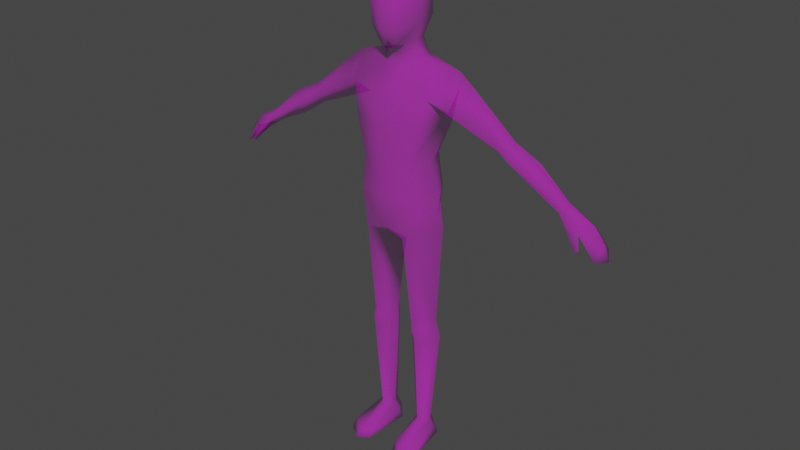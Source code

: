 # Source: HumanJustBones.blend  (saved by Blender 2.83.19; exported with 4.5.12 LTS)
import bpy
from mathutils import Matrix  # noqa: F401  (used for matrix-valued properties, if any)

bpy.ops.wm.read_factory_settings(use_empty=True)
scene = bpy.context.scene
scene.name = 'Scene'

# ---- collections
col_collection = bpy.data.collections.new('Collection'); scene.collection.children.link(col_collection)

# ---- images (referenced by path relative to the original .blend; pixels are not part of the script)
import os
ASSET_DIR = os.environ.get("B2B_ASSET_DIR", "")  # directory of the original .blend (textures are referenced by path, not embedded)
HERE = os.path.dirname(os.path.abspath(__file__))  # packed textures are extracted next to this script under _unpacked/

def load_image(name, relpath, width, height, colorspace="sRGB"):
    """Load a texture the original file referenced (path relative to the .blend, or extracted next to this script)."""
    p = next((c for c in (os.path.join(HERE, relpath), os.path.join(ASSET_DIR, relpath)) if relpath and os.path.exists(c)), "")
    if p:
        img = bpy.data.images.load(p, check_existing=True)
        img.name = name
    else:  # same state as the original file: an image datablock whose file is absent (Cycles renders it pink)
        img = bpy.data.images.new(name, width, height)
        img.source = "FILE"
        img.filepath = "//" + (relpath or name)
    img.colorspace_settings.name = colorspace
    return img
img_overlapping = load_image('Overlapping', 'Overlapping.png', 1024, 1024, 'sRGB')
img_overlapping_002 = load_image('Overlapping.002', 'Overlapping.png', 1024, 1024, 'Non-Color')

# ---- materials (node trees are filled in below, after node groups)
mat_humanoid_overlapping_001 = bpy.data.materials.new('Humanoid_Overlapping.001')
mat_humanoid_overlapping_001.use_transparent_shadow = False
mat_humanoid_overlapping_001.roughness = 0.0
mat_humanoid_overlapping_001.specular_intensity = 0.0

# ---- material node trees
mat_humanoid_overlapping_001.use_nodes = True; mat_humanoid_overlapping_001.node_tree.nodes.clear()
_N = mat_humanoid_overlapping_001.node_tree.nodes; _L = mat_humanoid_overlapping_001.node_tree.links
n0 = _N.new('ShaderNodeBsdfPrincipled'); n0.name = 'Principled BSDF'; n0.location = (10, 300)
n0.distribution = 'GGX'
n0.subsurface_method = 'BURLEY'
n0.inputs[2].default_value = 0.0
n0.inputs[3].default_value = 1.45
n0.inputs[13].default_value = 0.0
n0.inputs[27].default_value = (0.0, 0.0, 0.0, 1.0)
n0.inputs[28].default_value = 1.0
n1 = _N.new('ShaderNodeOutputMaterial'); n1.name = 'Material Output'; n1.location = (300, 300)
n2 = _N.new('ShaderNodeNormalMap'); n2.name = 'Normal Map'; n2.location = (-300, -300)
n2.label = 'Normal/Map'
n2.inputs[0].default_value = 0.0
n3 = _N.new('ShaderNodeTexImage'); n3.name = 'Image Texture'; n3.location = (-300, 600)
n3.image = img_overlapping
n4 = _N.new('ShaderNodeTexImage'); n4.name = 'Image Texture.001'; n4.location = (-300, 0)
n4.image = img_overlapping_002
_L.new(n0.outputs[0], n1.inputs[0])
_L.new(n2.outputs[0], n0.inputs[5])
_L.new(n3.outputs[0], n0.inputs[0])
_L.new(n4.outputs[0], n0.inputs[4])
n1.is_active_output = True

# ---- world
world_world = bpy.data.worlds.new('World'); scene.world = world_world
world_world.use_nodes = True; world_world.node_tree.nodes.clear()
_N = world_world.node_tree.nodes; _L = world_world.node_tree.links
n0 = _N.new('ShaderNodeOutputWorld'); n0.name = 'World Output'; n0.location = (300, 300)
n1 = _N.new('ShaderNodeBackground'); n1.name = 'Background'; n1.location = (10, 300)
n1.inputs[0].default_value = (0.05088, 0.05088, 0.05088, 1.0)
_L.new(n1.outputs[0], n0.inputs[0])
n0.is_active_output = True
world_world.color = (0.05088, 0.05088, 0.05088)
world_world.use_sun_shadow = False
world_world.sun_shadow_jitter_overblur = 0.0

# ---- meshes
me_humanoidbase_overlapping_001 = bpy.data.meshes.new('HumanoidBase_Overlapping.001')
me_humanoidbase_overlapping_001.from_pydata([(0.06395, 1.664, -0.05632), (0.03125, 1.579, 0.09713), (0.05459, 1.59, 0.02133), (0.07741, 1.657, 0.02355), (0.0596, 1.772, -0.02353), (0.07009, 1.776, 0.02436), (0.05653, 1.772, 0.07455), (0.0939, 1.176, 0.1114), (0.1359, 1.181, 0.03723), (0.1069, 1.186, -0.04357), (0.1062, 1.047, 0.1109), (0.16, 1.056, 0.01821), (0.107, 1.047, -0.06961), (0.135, 1.317, 0.1023), (0.1688, 1.353, -0.00827), (0.135, 1.293, -0.07555), (0.1545, 1.42, 0.08578), (0.1496, 1.419, -0.09857), (0.07921, 0.9056, 0.1189), (0.1773, 0.9451, 0.01808), (0.08197, 0.9064, -0.07631), (0.08512, 0.5502, 0.07669), (0.08578, 0.4603, -0.06298), (0.07999, 0.5432, -0.04828), (0.03538, 0.5411, 0.006686), (0.09608, 0.4631, 0.06766), (0.1394, 0.5411, -0.0001171), (0.1207, 0.08281, 0.002573), (0.1567, 0.4777, -0.002316), (0.03272, 0.4777, 0.009362), (0.08844, 0.08281, 0.03617), (0.083, 0.08281, -0.04493), (0.05796, 0.08281, 0.007654), (0.08235, 0.5102, -0.05273), (0.0905, 0.5109, 0.0795), (0.148, 0.5094, -0.001081), (0.03402, 0.5094, 0.007984), (0.154, 0.03017, 0.1215), (0.0973, 0.03017, 0.1586), (0.05628, 0.03017, 0.131), (0.1557, -0.0001111, 0.1435), (0.09903, -0.0001111, 0.1806), (0.05801, -0.0001111, 0.1529), (0.118, 0.03017, -0.03141), (0.08114, 0.03017, -0.06843), (0.05527, 0.03017, -0.02633), (0.1214, -0.0001111, -0.04538), (0.08114, -0.0001111, -0.06843), (0.04975, -0.0001111, -0.03959), (0.05355, 1.513, 0.05124), (0.0752, 1.533, 0.006359), (0.05943, 1.53, -0.04832), (0.2054, 1.501, -0.02364), (0.2643, 1.46, -0.01896), (0.2078, 1.389, 0.06563), (0.2078, 1.389, -0.08613), (0.4014, 1.254, -0.01698), (0.6512, 1.169, -0.01616), (0.4016, 1.292, 0.02896), (0.3975, 1.294, -0.05733), (0.6248, 1.129, -0.01733), (0.4337, 1.319, -0.01809), (0.4373, 1.273, 0.03828), (0.6386, 1.146, 0.02476), (0.6386, 1.146, -0.05341), (0.5039, 1.186, -0.01755), (0.4253, 1.278, -0.06891), (0.5362, 1.27, -0.01763), (0.7452, 1.118, -0.01616), (0.7855, 1.065, -0.01616), (0.8056, 1.01, -0.01769), (0.7157, 1.098, 0.03132), (0.7787, 1.017, 0.02705), (0.7205, 1.092, -0.0678), (0.7744, 1.03, -0.06723), (0.6663, 1.126, -0.06209), (0.6798, 1.097, 0.04052), (0.7173, 1.077, -0.01733), (0.7788, 1.016, -0.01733), (0.6802, 1.086, 0.01265), (0.6526, 1.113, -0.01733), (0.06137, 1.732, 0.1157), (0.06137, 1.741, -0.05689), (0.08109, 1.735, 0.02421), (0.04985, 1.64, 0.1154), (0.03775, 1.578, 0.05753), (0.04836, 1.591, -0.026), (0.7306, 1.05, 0.04616), (0.7189, 1.043, 0.05405), (0.7188, 1.038, 0.04278), (-0.06395, 1.664, -0.05632), (0.0, 1.656, -0.07164), (0.0, 1.568, 0.1098), (-0.03125, 1.579, 0.09713), (-0.05459, 1.59, 0.02133), (-0.07741, 1.657, 0.02355), (-0.0596, 1.772, -0.02353), (0.0, 1.791, -0.03398), (-0.07009, 1.776, 0.02436), (0.0, 1.8, 0.0261), (-0.05653, 1.772, 0.07455), (0.0, 1.788, 0.09017), (0.0, 1.187, -0.06577), (0.0, 1.174, 0.1426), (-0.0939, 1.176, 0.1114), (-0.1359, 1.181, 0.03723), (-0.1069, 1.186, -0.04357), (0.0, 1.052, -0.1016), (0.0, 1.044, 0.1316), (-0.1062, 1.047, 0.1109), (-0.16, 1.056, 0.01821), (-0.107, 1.047, -0.06961), (0.0, 1.293, -0.07825), (0.0, 1.316, 0.1508), (-0.135, 1.317, 0.1023), (-0.1688, 1.353, -0.00827), (-0.135, 1.293, -0.07555), (0.0, 1.422, -0.094), (0.0, 1.422, 0.1253), (-0.1545, 1.42, 0.08578), (-0.1496, 1.419, -0.09857), (0.0, 0.9745, -0.1056), (0.0, 0.9315, 0.1233), (-0.07921, 0.9056, 0.1189), (-0.1773, 0.9451, 0.01808), (-0.08197, 0.9064, -0.07631), (0.0, 0.8352, -9.956e-08), (-0.08336, 0.5502, 0.07669), (-0.08401, 0.4603, -0.06298), (-0.07822, 0.5432, -0.04828), (-0.03361, 0.5411, 0.006686), (-0.09432, 0.4631, 0.06766), (-0.1376, 0.5411, -0.0001171), (-0.119, 0.08281, 0.002573), (-0.1549, 0.4777, -0.002316), (-0.03095, 0.4777, 0.009362), (-0.08668, 0.08281, 0.03617), (-0.08124, 0.08281, -0.04493), (-0.0562, 0.08281, 0.007654), (-0.08058, 0.5102, -0.05273), (-0.08874, 0.5109, 0.0795), (-0.1463, 0.5094, -0.001081), (-0.03226, 0.5094, 0.007984), (-0.1522, 0.03017, 0.1215), (-0.09553, 0.03017, 0.1586), (-0.05451, 0.03017, 0.131), (-0.154, -0.0001111, 0.1435), (-0.09727, -0.0001111, 0.1806), (-0.05625, -0.0001111, 0.1529), (-0.1163, 0.03017, -0.03141), (-0.07938, 0.03017, -0.06843), (-0.05351, 0.03017, -0.02633), (-0.1196, -0.0001111, -0.04538), (-0.07938, -0.0001111, -0.06843), (-0.04799, -0.0001111, -0.03959), (0.0, 1.526, -0.05968), (-0.05355, 1.513, 0.05124), (0.0, 1.507, 0.06744), (-0.0752, 1.533, 0.006359), (-0.05943, 1.53, -0.04832), (-0.2054, 1.501, -0.02364), (-0.2643, 1.46, -0.01896), (-0.2078, 1.389, 0.06563), (-0.2078, 1.389, -0.08613), (-0.4014, 1.254, -0.01698), (-0.6512, 1.169, -0.01616), (-0.4016, 1.292, 0.02896), (-0.3975, 1.294, -0.05733), (-0.6248, 1.129, -0.01733), (-0.4337, 1.319, -0.01809), (-0.4373, 1.273, 0.03828), (-0.6386, 1.146, 0.02476), (-0.6386, 1.146, -0.05341), (-0.5039, 1.186, -0.01755), (-0.4253, 1.278, -0.06891), (-0.5362, 1.27, -0.01763), (-0.7452, 1.118, -0.01616), (-0.7855, 1.065, -0.01616), (-0.8056, 1.01, -0.01769), (-0.7157, 1.098, 0.03132), (-0.7787, 1.017, 0.02705), (-0.7205, 1.092, -0.0678), (-0.7744, 1.03, -0.06723), (-0.6663, 1.126, -0.06209), (-0.6798, 1.097, 0.04052), (-0.7173, 1.077, -0.01733), (-0.7788, 1.016, -0.01733), (-0.6802, 1.086, 0.01265), (-0.6526, 1.113, -0.01733), (0.0, 1.741, 0.1305), (0.0, 1.743, -0.07448), (-0.06137, 1.732, 0.1157), (-0.06137, 1.741, -0.05689), (-0.08109, 1.735, 0.02421), (0.0, 1.637, 0.1317), (-0.04985, 1.64, 0.1154), (0.0, 1.573, 0.07493), (-0.03775, 1.578, 0.05753), (0.0, 1.587, -0.03862), (-0.04836, 1.591, -0.026), (-0.7306, 1.05, 0.04616), (-0.7189, 1.043, 0.05405), (-0.7188, 1.038, 0.04278)], [], [(82, 190, 97, 4), (1, 2, 3, 84), (189, 81, 6, 101), (84, 3, 83, 81), (2, 0, 3), (81, 83, 5, 6), (83, 82, 4, 5), (1, 92, 196, 85), (2, 86, 0), (4, 97, 99, 5), (5, 99, 101, 6), (9, 8, 11, 12), (7, 103, 108, 10), (102, 9, 12, 107), (8, 7, 10, 11), (8, 9, 15, 14), (103, 7, 13, 113), (9, 102, 112, 15), (7, 8, 14, 13), (14, 15, 17), (113, 13, 16, 118), (15, 112, 117, 17), (13, 14, 16), (107, 12, 20, 121), (10, 108, 122, 18), (122, 126, 18), (20, 126, 121), (18, 126, 24, 21), (126, 20, 23, 24), (73, 75, 57, 68), (11, 19, 20, 12), (29, 22, 31, 32), (35, 34, 25, 28), (34, 36, 29, 25), (33, 35, 28, 22), (36, 33, 22, 29), (28, 25, 30, 27), (22, 28, 27, 31), (25, 29, 32, 30), (24, 23, 33, 36), (23, 26, 35, 33), (21, 24, 36, 34), (26, 21, 34, 35), (27, 30, 38, 37), (30, 32, 39, 38), (37, 38, 41, 40), (38, 39, 42, 41), (31, 27, 43, 44), (32, 31, 44, 45), (44, 43, 46, 47), (45, 44, 47, 48), (27, 37, 43), (32, 45, 39), (40, 46, 43, 37), (39, 45, 48, 42), (48, 46, 42), (40, 41, 42), (42, 46, 40), (47, 46, 48), (118, 49, 157), (17, 117, 155, 51), (49, 118, 16), (52, 49, 16), (52, 17, 51), (51, 86, 2, 50), (50, 2, 85, 49), (49, 85, 196, 157), (49, 52, 50), (50, 52, 51), (52, 16, 54), (52, 55, 17), (53, 52, 54), (53, 55, 52), (14, 54, 16), (17, 55, 14), (54, 14, 56, 58), (53, 54, 58, 61), (14, 55, 59, 56), (55, 53, 61, 59), (61, 58, 62), (56, 59, 66), (59, 61, 66), (58, 56, 62), (66, 67, 57, 64), (65, 66, 64, 60), (67, 62, 63, 57), (62, 65, 60, 63), (62, 56, 65), (61, 62, 67), (56, 66, 65), (66, 61, 67), (69, 68, 71, 72), (70, 69, 72), (63, 71, 68, 57), (74, 73, 68, 69), (70, 74, 69), (64, 57, 75), (71, 63, 76), (72, 78, 70), (74, 70, 78), (72, 71, 77, 78), (74, 78, 77, 73), (76, 63, 79), (60, 79, 63), (60, 64, 75, 80), (79, 60, 80), (73, 77, 80, 75), (71, 79, 80), (80, 77, 71), (3, 0, 82, 83), (92, 1, 84, 194), (0, 91, 190, 82), (194, 84, 81, 189), (155, 198, 86, 51), (76, 79, 89, 88), (79, 71, 87, 89), (71, 76, 88, 87), (87, 88, 89), (85, 2, 1), (0, 86, 198, 91), (26, 19, 18, 21), (20, 19, 26, 23), (19, 11, 10, 18), (192, 96, 97, 190), (93, 195, 95, 94), (189, 101, 100, 191), (195, 191, 193, 95), (94, 95, 90), (191, 100, 98, 193), (193, 98, 96, 192), (93, 197, 196, 92), (94, 90, 199), (96, 98, 99, 97), (98, 100, 101, 99), (106, 111, 110, 105), (104, 109, 108, 103), (102, 107, 111, 106), (105, 110, 109, 104), (105, 115, 116, 106), (103, 113, 114, 104), (106, 116, 112, 102), (104, 114, 115, 105), (115, 120, 116), (113, 118, 119, 114), (116, 120, 117, 112), (114, 119, 115), (107, 121, 125, 111), (109, 123, 122, 108), (122, 123, 126), (125, 121, 126), (123, 127, 130, 126), (126, 130, 129, 125), (181, 176, 165, 183), (110, 111, 125, 124), (135, 138, 137, 128), (141, 134, 131, 140), (140, 131, 135, 142), (139, 128, 134, 141), (142, 135, 128, 139), (134, 133, 136, 131), (128, 137, 133, 134), (131, 136, 138, 135), (130, 142, 139, 129), (129, 139, 141, 132), (127, 140, 142, 130), (132, 141, 140, 127), (133, 143, 144, 136), (136, 144, 145, 138), (143, 146, 147, 144), (144, 147, 148, 145), (137, 150, 149, 133), (138, 151, 150, 137), (150, 153, 152, 149), (151, 154, 153, 150), (133, 149, 143), (138, 145, 151), (146, 143, 149, 152), (145, 148, 154, 151), (154, 148, 152), (146, 148, 147), (148, 146, 152), (153, 154, 152), (118, 157, 156), (120, 159, 155, 117), (156, 119, 118), (160, 119, 156), (160, 159, 120), (159, 158, 94, 199), (158, 156, 197, 94), (156, 157, 196, 197), (156, 158, 160), (158, 159, 160), (160, 162, 119), (160, 120, 163), (161, 162, 160), (161, 160, 163), (115, 119, 162), (120, 115, 163), (162, 166, 164, 115), (161, 169, 166, 162), (115, 164, 167, 163), (163, 167, 169, 161), (169, 170, 166), (164, 174, 167), (167, 174, 169), (166, 170, 164), (174, 172, 165, 175), (173, 168, 172, 174), (175, 165, 171, 170), (170, 171, 168, 173), (170, 173, 164), (169, 175, 170), (164, 173, 174), (174, 175, 169), (177, 180, 179, 176), (178, 180, 177), (171, 165, 176, 179), (182, 177, 176, 181), (178, 177, 182), (172, 183, 165), (179, 184, 171), (180, 178, 186), (182, 186, 178), (180, 186, 185, 179), (182, 181, 185, 186), (184, 187, 171), (168, 171, 187), (168, 188, 183, 172), (187, 188, 168), (181, 183, 188, 185), (179, 188, 187), (188, 179, 185), (95, 193, 192, 90), (92, 194, 195, 93), (90, 192, 190, 91), (194, 189, 191, 195), (155, 159, 199, 198), (184, 201, 202, 187), (187, 202, 200, 179), (179, 200, 201, 184), (200, 202, 201), (197, 93, 94), (90, 91, 198, 199), (132, 127, 123, 124), (125, 129, 132, 124), (124, 123, 109, 110)])
me_humanoidbase_overlapping_001.polygons.foreach_set('use_smooth', [True] * 246)
_uv = me_humanoidbase_overlapping_001.uv_layers.new(name='UVMap')
_uv.uv.foreach_set('vector', [0.9084, 0.8772, 0.9687, 0.9037, 0.9138, 0.9613, 0.8794, 0.9028, 0.7394, 0.725, 0.8427, 0.7059, 0.841, 0.795, 0.7497, 0.7895, 0.7027, 0.8968, 0.7647, 0.8645, 0.7945, 0.9023, 0.755, 0.9536, 0.7497, 0.7895, 0.841, 0.795, 0.8399, 0.8662, 0.7647, 0.8645, 0.8427, 0.7059, 0.9185, 0.8095, 0.841, 0.795, 0.7647, 0.8645, 0.8399, 0.8662, 0.8388, 0.9011, 0.7945, 0.9023, 0.8399, 0.8662, 0.9084, 0.8772, 0.8794, 0.9028, 0.8388, 0.9011, 0.7394, 0.725, 0.7027, 0.7126, 0.733, 0.6841, 0.7857, 0.7055, 0.8427, 0.7059, 0.9064, 0.715, 0.9185, 0.8095, 0.8794, 0.9028, 0.9138, 0.9613, 0.836, 0.9797, 0.8388, 0.9011, 0.8388, 0.9011, 0.836, 0.9797, 0.755, 0.9536, 0.7945, 0.9023, 0.8228, 0.3565, 0.7616, 0.3356, 0.7867, 0.2461, 0.8589, 0.2563, 0.7007, 0.3259, 0.6331, 0.3239, 0.6331, 0.2327, 0.7104, 0.2355, 0.9018, 0.3781, 0.8228, 0.3565, 0.8589, 0.2563, 0.9366, 0.2801, 0.7616, 0.3356, 0.7007, 0.3259, 0.7104, 0.2355, 0.7867, 0.2461, 0.7616, 0.3356, 0.8228, 0.3565, 0.8072, 0.4309, 0.7595, 0.4462, 0.6331, 0.3239, 0.7007, 0.3259, 0.708, 0.4168, 0.6331, 0.4098, 0.8228, 0.3565, 0.9018, 0.3781, 0.8874, 0.4505, 0.8072, 0.4309, 0.7007, 0.3259, 0.7616, 0.3356, 0.7595, 0.4462, 0.708, 0.4168, 0.7595, 0.4462, 0.8072, 0.4309, 0.7838, 0.488, 0.6331, 0.4098, 0.708, 0.4168, 0.7127, 0.467, 0.6331, 0.4695, 0.8072, 0.4309, 0.8874, 0.4505, 0.8555, 0.5373, 0.7838, 0.488, 0.708, 0.4168, 0.7595, 0.4462, 0.7127, 0.467, 0.9366, 0.2801, 0.8589, 0.2563, 0.9003, 0.1611, 0.9513, 0.2248, 0.7104, 0.2355, 0.6331, 0.2327, 0.6331, 0.1483, 0.6944, 0.132, 0.6331, 0.1483, 0.6331, 0.02934, 0.6944, 0.132, 0.9003, 0.1611, 0.9753, 0.09796, 0.9513, 0.2248, 0.1974, 0.5857, 0.105, 0.5526, 0.1075, 0.3499, 0.1661, 0.3494, 0.105, 0.5526, 0.02544, 0.5857, 0.06085, 0.3507, 0.1075, 0.3499, 0.04473, 0.6609, 0.04803, 0.6249, 0.08137, 0.6073, 0.07652, 0.6625, 0.7867, 0.2461, 0.7978, 0.1652, 0.9003, 0.1611, 0.8589, 0.2563, 0.1069, 0.3092, 0.05103, 0.2975, 0.06038, 0.05635, 0.09738, 0.0577, 0.2205, 0.303, 0.1629, 0.3244, 0.1588, 0.294, 0.2161, 0.2832, 0.1629, 0.3244, 0.1071, 0.3294, 0.1069, 0.3092, 0.1588, 0.294, 0.2748, 0.2972, 0.2205, 0.303, 0.2161, 0.2832, 0.2722, 0.2626, 0.1071, 0.3294, 0.05759, 0.3301, 0.05103, 0.2975, 0.1069, 0.3092, 0.2161, 0.2832, 0.1588, 0.294, 0.1227, 0.05383, 0.1503, 0.04622, 0.2722, 0.2626, 0.2161, 0.2832, 0.1503, 0.04622, 0.1876, 0.03624, 0.1588, 0.294, 0.1069, 0.3092, 0.09738, 0.0577, 0.1227, 0.05383, 0.1075, 0.3499, 0.06085, 0.3507, 0.05759, 0.3301, 0.1071, 0.3294, 0.2771, 0.3181, 0.2257, 0.3249, 0.2205, 0.303, 0.2748, 0.2972, 0.1661, 0.3494, 0.1075, 0.3499, 0.1071, 0.3294, 0.1629, 0.3244, 0.2257, 0.3249, 0.1661, 0.3494, 0.1629, 0.3244, 0.2205, 0.303, 0.4169, 0.1006, 0.4055, 0.08204, 0.3503, 0.08052, 0.3617, 0.1037, 0.4055, 0.08204, 0.4181, 0.06755, 0.3617, 0.06491, 0.3503, 0.08052, 0.3617, 0.1037, 0.3503, 0.08052, 0.3336, 0.07984, 0.3459, 0.1097, 0.3503, 0.08052, 0.3617, 0.06491, 0.3458, 0.05857, 0.3336, 0.07984, 0.4442, 0.109, 0.4169, 0.1006, 0.4219, 0.1298, 0.4456, 0.1362, 0.4181, 0.06755, 0.4441, 0.05913, 0.4456, 0.03216, 0.4233, 0.03842, 0.4456, 0.1362, 0.4219, 0.1298, 0.4213, 0.1455, 0.4426, 0.1501, 0.4233, 0.03842, 0.4456, 0.03216, 0.4425, 0.01836, 0.4231, 0.02277, 0.4169, 0.1006, 0.3617, 0.1037, 0.4219, 0.1298, 0.4181, 0.06755, 0.4233, 0.03842, 0.3617, 0.06491, 0.3459, 0.1097, 0.4213, 0.1455, 0.4219, 0.1298, 0.3617, 0.1037, 0.3617, 0.06491, 0.4233, 0.03842, 0.4231, 0.02277, 0.3458, 0.05857, 0.7556, 0.07944, 0.7593, 0.04166, 0.8564, 0.09332, 0.8607, 0.04166, 0.8746, 0.07462, 0.8564, 0.09332, 0.8564, 0.09332, 0.7593, 0.04166, 0.8607, 0.04166, 0.7435, 0.0604, 0.7593, 0.04166, 0.7556, 0.07944, 0.6331, 0.4695, 0.6767, 0.5505, 0.6331, 0.541, 0.7838, 0.488, 0.8555, 0.5373, 0.7973, 0.599, 0.7597, 0.571, 0.6767, 0.5505, 0.6331, 0.4695, 0.7127, 0.467, 0.7473, 0.4955, 0.6767, 0.5505, 0.7127, 0.467, 0.7473, 0.4955, 0.7838, 0.488, 0.7597, 0.571, 0.9217, 0.63, 0.9064, 0.715, 0.8427, 0.7059, 0.8588, 0.6351, 0.8588, 0.6351, 0.8427, 0.7059, 0.7857, 0.7055, 0.8032, 0.6188, 0.8032, 0.6188, 0.7857, 0.7055, 0.733, 0.6841, 0.7432, 0.6094, 0.6767, 0.5505, 0.7473, 0.4955, 0.7173, 0.555, 0.7173, 0.555, 0.7473, 0.4955, 0.7597, 0.571, 0.3941, 0.8543, 0.395, 0.7641, 0.3539, 0.7713, 0.3941, 0.8543, 0.3541, 0.9236, 0.395, 0.9301, 0.3498, 0.8523, 0.3941, 0.8543, 0.3539, 0.7713, 0.3498, 0.8523, 0.3541, 0.9236, 0.3941, 0.8543, 0.3421, 0.7139, 0.3539, 0.7713, 0.395, 0.7641, 0.395, 0.9301, 0.3541, 0.9236, 0.3491, 0.9821, 0.3539, 0.7713, 0.3421, 0.7139, 0.178, 0.7701, 0.1961, 0.8073, 0.3498, 0.8523, 0.3539, 0.7713, 0.1961, 0.8073, 0.1929, 0.855, 0.3491, 0.9821, 0.3541, 0.9236, 0.2007, 0.8988, 0.1843, 0.9336, 0.3541, 0.9236, 0.3498, 0.8523, 0.1929, 0.855, 0.2007, 0.8988, 0.1929, 0.855, 0.1961, 0.8073, 0.1682, 0.8112, 0.1843, 0.9336, 0.2007, 0.8988, 0.1783, 0.8969, 0.2007, 0.8988, 0.1929, 0.855, 0.1783, 0.8969, 0.1961, 0.8073, 0.178, 0.7701, 0.1682, 0.8112, 0.1783, 0.8969, 0.1215, 0.8563, 0.02777, 0.8604, 0.0261, 0.8915, 0.109, 0.9314, 0.1783, 0.8969, 0.0261, 0.8915, 0.02501, 0.9185, 0.1215, 0.8563, 0.1682, 0.8112, 0.02306, 0.8276, 0.02777, 0.8604, 0.1682, 0.8112, 0.1017, 0.7784, 0.01924, 0.7977, 0.02306, 0.8276, 0.1682, 0.8112, 0.178, 0.7701, 0.1017, 0.7784, 0.1929, 0.855, 0.1682, 0.8112, 0.1215, 0.8563, 0.1843, 0.9336, 0.1783, 0.8969, 0.109, 0.9314, 0.1783, 0.8969, 0.1929, 0.855, 0.1215, 0.8563, 0.07465, 0.6941, 0.07652, 0.6625, 0.1073, 0.6613, 0.1001, 0.7153, 0.07261, 0.7238, 0.07465, 0.6941, 0.1001, 0.7153, 0.1083, 0.6104, 0.1073, 0.6613, 0.07652, 0.6625, 0.08137, 0.6073, 0.04473, 0.7052, 0.04473, 0.6609, 0.07652, 0.6625, 0.07465, 0.6941, 0.07261, 0.7238, 0.04473, 0.7052, 0.07465, 0.6941, 0.05508, 0.6056, 0.08137, 0.6073, 0.04803, 0.6249, 0.1073, 0.6613, 0.1083, 0.6104, 0.1201, 0.6451, 0.2161, 0.7257, 0.194, 0.7238, 0.1922, 0.7375, 0.169, 0.7166, 0.1922, 0.7375, 0.194, 0.7238, 0.2161, 0.7257, 0.224, 0.6741, 0.1971, 0.6788, 0.194, 0.7238, 0.169, 0.7166, 0.194, 0.7238, 0.1971, 0.6788, 0.1692, 0.6744, 0.2349, 0.6398, 0.2158, 0.6102, 0.2225, 0.6515, 0.1935, 0.6196, 0.2225, 0.6515, 0.2158, 0.6102, 0.1935, 0.6196, 0.1735, 0.6249, 0.1727, 0.6417, 0.1983, 0.6361, 0.2225, 0.6515, 0.1935, 0.6196, 0.1983, 0.6361, 0.1692, 0.6744, 0.1971, 0.6788, 0.1983, 0.6361, 0.1727, 0.6417, 0.224, 0.6741, 0.2225, 0.6515, 0.1983, 0.6361, 0.1983, 0.6361, 0.1971, 0.6788, 0.224, 0.6741, 0.841, 0.795, 0.9185, 0.8095, 0.9084, 0.8772, 0.8399, 0.8662, 0.7027, 0.7126, 0.7394, 0.725, 0.7497, 0.7895, 0.7027, 0.7872, 0.9185, 0.8095, 0.9847, 0.8045, 0.9687, 0.9037, 0.9084, 0.8772, 0.7027, 0.7872, 0.7497, 0.7895, 0.7647, 0.8645, 0.7027, 0.8968, 0.9945, 0.6424, 0.9725, 0.717, 0.9064, 0.715, 0.9217, 0.63, 0.2349, 0.6398, 0.2225, 0.6515, 0.2546, 0.6707, 0.2585, 0.6659, 0.2225, 0.6515, 0.224, 0.6741, 0.2499, 0.6782, 0.2546, 0.6707, 0.1073, 0.6613, 0.1201, 0.6451, 0.1342, 0.6805, 0.1258, 0.6834, 0.2499, 0.6782, 0.2577, 0.6762, 0.2546, 0.6707, 0.7857, 0.7055, 0.8427, 0.7059, 0.7394, 0.725, 0.9185, 0.8095, 0.9064, 0.715, 0.9725, 0.717, 0.9847, 0.8045, 0.2257, 0.3249, 0.2879, 0.5854, 0.1974, 0.5857, 0.1661, 0.3494, 0.3621, 0.541, 0.2879, 0.5854, 0.2257, 0.3249, 0.2771, 0.3181, 0.7978, 0.1652, 0.7867, 0.2461, 0.7104, 0.2355, 0.6944, 0.132, 0.497, 0.8772, 0.5259, 0.9028, 0.4915, 0.9613, 0.4366, 0.9037, 0.666, 0.725, 0.6557, 0.7895, 0.5643, 0.795, 0.5627, 0.7059, 0.7027, 0.8968, 0.6503, 0.9536, 0.6108, 0.9023, 0.6406, 0.8645, 0.6557, 0.7895, 0.6406, 0.8645, 0.5654, 0.8662, 0.5643, 0.795, 0.5627, 0.7059, 0.5643, 0.795, 0.4869, 0.8095, 0.6406, 0.8645, 0.6108, 0.9023, 0.5665, 0.9011, 0.5654, 0.8662, 0.5654, 0.8662, 0.5665, 0.9011, 0.5259, 0.9028, 0.497, 0.8772, 0.666, 0.725, 0.6196, 0.7055, 0.6723, 0.6841, 0.7027, 0.7126, 0.5627, 0.7059, 0.4869, 0.8095, 0.4989, 0.715, 0.5259, 0.9028, 0.5665, 0.9011, 0.5693, 0.9797, 0.4915, 0.9613, 0.5665, 0.9011, 0.6108, 0.9023, 0.6503, 0.9536, 0.5693, 0.9797, 0.4433, 0.3565, 0.4072, 0.2563, 0.4795, 0.2461, 0.5046, 0.3356, 0.5655, 0.3259, 0.5557, 0.2355, 0.6331, 0.2327, 0.6331, 0.3239, 0.3643, 0.3781, 0.3295, 0.2801, 0.4072, 0.2563, 0.4433, 0.3565, 0.5046, 0.3356, 0.4795, 0.2461, 0.5557, 0.2355, 0.5655, 0.3259, 0.5046, 0.3356, 0.5067, 0.4462, 0.459, 0.4309, 0.4433, 0.3565, 0.6331, 0.3239, 0.6331, 0.4098, 0.5582, 0.4168, 0.5655, 0.3259, 0.4433, 0.3565, 0.459, 0.4309, 0.3787, 0.4505, 0.3643, 0.3781, 0.5655, 0.3259, 0.5582, 0.4168, 0.5067, 0.4462, 0.5046, 0.3356, 0.5067, 0.4462, 0.4823, 0.488, 0.459, 0.4309, 0.6331, 0.4098, 0.6331, 0.4695, 0.5535, 0.467, 0.5582, 0.4168, 0.459, 0.4309, 0.4823, 0.488, 0.4107, 0.5373, 0.3787, 0.4505, 0.5582, 0.4168, 0.5535, 0.467, 0.5067, 0.4462, 0.3295, 0.2801, 0.3148, 0.2248, 0.3658, 0.1611, 0.4072, 0.2563, 0.5557, 0.2355, 0.5718, 0.132, 0.6331, 0.1483, 0.6331, 0.2327, 0.6331, 0.1483, 0.5718, 0.132, 0.6331, 0.02934, 0.3658, 0.1611, 0.3148, 0.2248, 0.2909, 0.09796, 0.1996, 0.5856, 0.1683, 0.3493, 0.1097, 0.3498, 0.1072, 0.5525, 0.1072, 0.5525, 0.1097, 0.3498, 0.06303, 0.3507, 0.02763, 0.5856, 0.04474, 0.6609, 0.07654, 0.6626, 0.08139, 0.6074, 0.04805, 0.625, 0.4795, 0.2461, 0.4072, 0.2563, 0.3658, 0.1611, 0.4683, 0.1652, 0.1091, 0.3091, 0.09957, 0.05763, 0.06256, 0.05627, 0.05322, 0.2974, 0.2227, 0.3029, 0.2183, 0.2831, 0.161, 0.2939, 0.165, 0.3243, 0.165, 0.3243, 0.161, 0.2939, 0.1091, 0.3091, 0.1093, 0.3293, 0.277, 0.2971, 0.2744, 0.2625, 0.2183, 0.2831, 0.2227, 0.3029, 0.1093, 0.3293, 0.1091, 0.3091, 0.05322, 0.2974, 0.05978, 0.33, 0.2183, 0.2831, 0.1525, 0.04615, 0.1249, 0.05375, 0.161, 0.2939, 0.2744, 0.2625, 0.1898, 0.03617, 0.1525, 0.04615, 0.2183, 0.2831, 0.161, 0.2939, 0.1249, 0.05375, 0.09957, 0.05763, 0.1091, 0.3091, 0.1097, 0.3498, 0.1093, 0.3293, 0.05978, 0.33, 0.06303, 0.3507, 0.2793, 0.318, 0.277, 0.2971, 0.2227, 0.3029, 0.2279, 0.3248, 0.1683, 0.3493, 0.165, 0.3243, 0.1093, 0.3293, 0.1097, 0.3498, 0.2279, 0.3248, 0.2227, 0.3029, 0.165, 0.3243, 0.1683, 0.3493, 0.4162, 0.1005, 0.361, 0.1037, 0.3496, 0.08044, 0.4048, 0.08196, 0.4048, 0.08196, 0.3496, 0.08044, 0.361, 0.06483, 0.4174, 0.06747, 0.361, 0.1037, 0.3451, 0.1096, 0.3329, 0.07976, 0.3496, 0.08044, 0.3496, 0.08044, 0.3329, 0.07976, 0.3451, 0.05849, 0.361, 0.06483, 0.4435, 0.109, 0.4449, 0.1361, 0.4211, 0.1297, 0.4162, 0.1005, 0.4174, 0.06747, 0.4226, 0.03834, 0.4449, 0.03209, 0.4434, 0.05905, 0.4449, 0.1361, 0.4419, 0.15, 0.4206, 0.1454, 0.4211, 0.1297, 0.4226, 0.03834, 0.4223, 0.02269, 0.4418, 0.01829, 0.4449, 0.03209, 0.4162, 0.1005, 0.4211, 0.1297, 0.361, 0.1037, 0.4174, 0.06747, 0.361, 0.06483, 0.4226, 0.03834, 0.3451, 0.1096, 0.361, 0.1037, 0.4211, 0.1297, 0.4206, 0.1454, 0.361, 0.06483, 0.3451, 0.05849, 0.4223, 0.02269, 0.4226, 0.03834, 0.7556, 0.07872, 0.8564, 0.0926, 0.7594, 0.04094, 0.8607, 0.04094, 0.8564, 0.0926, 0.8747, 0.0739, 0.8564, 0.0926, 0.8607, 0.04094, 0.7594, 0.04094, 0.7436, 0.05968, 0.7556, 0.07872, 0.7594, 0.04094, 0.6331, 0.4695, 0.6331, 0.541, 0.5894, 0.5505, 0.4823, 0.488, 0.5064, 0.571, 0.4688, 0.599, 0.4107, 0.5373, 0.5894, 0.5505, 0.5535, 0.467, 0.6331, 0.4695, 0.5189, 0.4955, 0.5535, 0.467, 0.5894, 0.5505, 0.5189, 0.4955, 0.5064, 0.571, 0.4823, 0.488, 0.4837, 0.63, 0.5466, 0.6351, 0.5627, 0.7059, 0.4989, 0.715, 0.5466, 0.6351, 0.6021, 0.6188, 0.6196, 0.7055, 0.5627, 0.7059, 0.6021, 0.6188, 0.6621, 0.6094, 0.6723, 0.6841, 0.6196, 0.7055, 0.5894, 0.5505, 0.5489, 0.555, 0.5189, 0.4955, 0.5489, 0.555, 0.5064, 0.571, 0.5189, 0.4955, 0.3941, 0.8549, 0.3539, 0.772, 0.395, 0.7648, 0.3941, 0.8549, 0.395, 0.9308, 0.3541, 0.9242, 0.3498, 0.853, 0.3539, 0.772, 0.3941, 0.8549, 0.3498, 0.853, 0.3941, 0.8549, 0.3541, 0.9242, 0.3421, 0.7146, 0.395, 0.7648, 0.3539, 0.772, 0.395, 0.9308, 0.3491, 0.9827, 0.3541, 0.9242, 0.3539, 0.772, 0.1961, 0.808, 0.178, 0.7707, 0.3421, 0.7146, 0.3498, 0.853, 0.1929, 0.8556, 0.1961, 0.808, 0.3539, 0.772, 0.3491, 0.9827, 0.1843, 0.9342, 0.2007, 0.8994, 0.3541, 0.9242, 0.3541, 0.9242, 0.2007, 0.8994, 0.1929, 0.8556, 0.3498, 0.853, 0.1929, 0.8556, 0.1682, 0.8118, 0.1961, 0.808, 0.1843, 0.9342, 0.1783, 0.8976, 0.2007, 0.8994, 0.2007, 0.8994, 0.1783, 0.8976, 0.1929, 0.8556, 0.1961, 0.808, 0.1682, 0.8118, 0.178, 0.7707, 0.1783, 0.8976, 0.0261, 0.8922, 0.02777, 0.8611, 0.1215, 0.8569, 0.109, 0.932, 0.02501, 0.9191, 0.0261, 0.8922, 0.1783, 0.8976, 0.1215, 0.8569, 0.02777, 0.8611, 0.02306, 0.8283, 0.1682, 0.8118, 0.1682, 0.8118, 0.02306, 0.8283, 0.01924, 0.7983, 0.1017, 0.7791, 0.1682, 0.8118, 0.1017, 0.7791, 0.178, 0.7707, 0.1929, 0.8556, 0.1215, 0.8569, 0.1682, 0.8118, 0.1843, 0.9342, 0.109, 0.932, 0.1783, 0.8976, 0.1783, 0.8976, 0.1215, 0.8569, 0.1929, 0.8556, 0.07466, 0.6942, 0.1001, 0.7154, 0.1074, 0.6614, 0.07654, 0.6626, 0.07263, 0.7239, 0.1001, 0.7154, 0.07466, 0.6942, 0.1083, 0.6104, 0.08139, 0.6074, 0.07654, 0.6626, 0.1074, 0.6614, 0.04474, 0.7053, 0.07466, 0.6942, 0.07654, 0.6626, 0.04474, 0.6609, 0.07263, 0.7239, 0.07466, 0.6942, 0.04474, 0.7053, 0.0551, 0.6056, 0.04805, 0.625, 0.08139, 0.6074, 0.1074, 0.6614, 0.1201, 0.6452, 0.1083, 0.6104, 0.2161, 0.7265, 0.1922, 0.7382, 0.194, 0.7245, 0.169, 0.7173, 0.194, 0.7245, 0.1922, 0.7382, 0.2161, 0.7265, 0.194, 0.7245, 0.1972, 0.6796, 0.2242, 0.675, 0.169, 0.7173, 0.1694, 0.6751, 0.1972, 0.6796, 0.194, 0.7245, 0.2352, 0.6407, 0.2227, 0.6523, 0.2162, 0.611, 0.1938, 0.6203, 0.2162, 0.611, 0.2227, 0.6523, 0.1938, 0.6203, 0.1986, 0.6368, 0.173, 0.6424, 0.1738, 0.6255, 0.2227, 0.6523, 0.1986, 0.6368, 0.1938, 0.6203, 0.1694, 0.6751, 0.173, 0.6424, 0.1986, 0.6368, 0.1972, 0.6796, 0.2242, 0.675, 0.1986, 0.6368, 0.2227, 0.6523, 0.1986, 0.6368, 0.2242, 0.675, 0.1972, 0.6796, 0.5643, 0.795, 0.5654, 0.8662, 0.497, 0.8772, 0.4869, 0.8095, 0.7027, 0.7126, 0.7027, 0.7872, 0.6557, 0.7895, 0.666, 0.725, 0.4869, 0.8095, 0.497, 0.8772, 0.4366, 0.9037, 0.4206, 0.8045, 0.7027, 0.7872, 0.7027, 0.8968, 0.6406, 0.8645, 0.6557, 0.7895, 0.4109, 0.6424, 0.4837, 0.63, 0.4989, 0.715, 0.4329, 0.717, 0.2352, 0.6407, 0.2587, 0.6668, 0.2548, 0.6717, 0.2227, 0.6523, 0.2227, 0.6523, 0.2548, 0.6717, 0.2501, 0.6791, 0.2242, 0.675, 0.1074, 0.6614, 0.1259, 0.6835, 0.1342, 0.6806, 0.1201, 0.6452, 0.2501, 0.6791, 0.2548, 0.6717, 0.2578, 0.6771, 0.6196, 0.7055, 0.666, 0.725, 0.5627, 0.7059, 0.4869, 0.8095, 0.4206, 0.8045, 0.4329, 0.717, 0.4989, 0.715, 0.2279, 0.3248, 0.1683, 0.3493, 0.1996, 0.5856, 0.29, 0.5854, 0.3643, 0.541, 0.2793, 0.318, 0.2279, 0.3248, 0.29, 0.5854, 0.4683, 0.1652, 0.5718, 0.132, 0.5557, 0.2355, 0.4795, 0.2461])
me_humanoidbase_overlapping_001.materials.append(mat_humanoid_overlapping_001)
me_humanoidbase_overlapping_001.use_remesh_fix_poles = True
me_humanoidbase_overlapping_001.use_remesh_preserve_attributes = False
me_humanoidbase_overlapping_001.use_mirror_vertex_groups = False
me_humanoidbase_overlapping_001.update()
me_humanoidbase_overlapping_001.normals_split_custom_set([tuple(v) for v in zip(*[iter([0.6668, 0.2783, -0.6913, -2.264e-08, 0.3456, -0.9384, 0.0, 0.8833, -0.4689, 0.634, 0.6749, -0.3775, 0.5829, -0.6924, 0.4252, 0.9913, -0.07352, 0.1094, 0.9826, -0.1847, 0.02091, 0.7089, -0.2062, 0.6745, 6.266e-08, 0.3795, 0.9252, 0.6917, 0.2385, 0.6817, 0.6194, 0.6903, 0.3739, 2.258e-08, 0.8724, 0.4888, 0.7089, -0.2062, 0.6745, 0.9826, -0.1847, 0.02091, 0.9928, 0.1191, 0.01436, 0.6917, 0.2385, 0.6817, 0.9913, -0.07352, 0.1094, 0.7117, -0.1901, -0.6763, 0.9826, -0.1847, 0.02091, 0.6917, 0.2385, 0.6817, 0.9928, 0.1191, 0.01436, 0.7369, 0.676, 0.009119, 0.6194, 0.6903, 0.3739, 0.9928, 0.1191, 0.01436, 0.6668, 0.2783, -0.6913, 0.634, 0.6749, -0.3775, 0.7369, 0.676, 0.009119, 0.5829, -0.6924, 0.4252, -7.617e-08, -0.806, 0.5919, -1.18e-08, -0.8151, 0.5793, 0.7468, -0.4682, 0.4723, 0.9913, -0.07352, 0.1094, 0.7686, -0.01758, -0.6394, 0.7117, -0.1901, -0.6763, 0.634, 0.6749, -0.3775, 0.0, 0.8833, -0.4689, 0.0, 0.9999, 0.01469, 0.7369, 0.676, 0.009119, 0.7369, 0.676, 0.009119, 0.0, 0.9999, 0.01469, 2.258e-08, 0.8724, 0.4888, 0.6194, 0.6903, 0.3739, 0.6428, -0.05054, -0.7643, 0.9954, -0.04951, 0.0818, 0.9976, 0.06837, -0.007274, 0.5951, 0.09592, -0.7979, 0.6167, -0.03603, 0.7864, -1.99e-08, -0.03952, 0.9992, 7.258e-09, -0.02359, 0.9997, 0.5768, 0.007532, 0.8169, 1.933e-08, -0.001517, -1.0, 0.6428, -0.05054, -0.7643, 0.5951, 0.09592, -0.7979, 3.04e-08, 0.1173, -0.9931, 0.9954, -0.04951, 0.0818, 0.6167, -0.03603, 0.7864, 0.5768, 0.007532, 0.8169, 0.9976, 0.06837, -0.007274, 0.9954, -0.04951, 0.0818, 0.6428, -0.05054, -0.7643, 0.5872, -0.2555, -0.7681, 0.598, -0.8009, -0.03155, -1.99e-08, -0.03952, 0.9992, 0.6167, -0.03603, 0.7864, 0.7021, -0.04287, 0.7107, -3.108e-08, 0.06002, 0.9982, 0.6428, -0.05054, -0.7643, 1.933e-08, -0.001517, -1.0, 1.635e-09, -0.1836, -0.983, 0.5872, -0.2555, -0.7681, 0.6167, -0.03603, 0.7864, 0.9954, -0.04951, 0.0818, 0.598, -0.8009, -0.03155, 0.7021, -0.04287, 0.7107, 0.598, -0.8009, -0.03155, 0.5872, -0.2555, -0.7681, 0.2481, 0.08597, -0.9649, -3.108e-08, 0.06002, 0.9982, 0.7021, -0.04287, 0.7107, 0.4945, 0.2499, 0.8325, -3.088e-08, 0.3609, 0.9326, 0.5872, -0.2555, -0.7681, 1.635e-09, -0.1836, -0.983, -1.225e-09, 0.1217, -0.9926, 0.2481, 0.08597, -0.9649, 0.7021, -0.04287, 0.7107, 0.598, -0.8009, -0.03155, 0.4945, 0.2499, 0.8325, 3.04e-08, 0.1173, -0.9931, 0.5951, 0.09592, -0.7979, 0.2734, -0.2053, -0.9397, 3.173e-08, -0.1721, -0.9851, 0.5768, 0.007532, 0.8169, 7.258e-09, -0.02359, 0.9997, 1.036e-08, -0.3672, 0.9301, 0.2644, -0.2509, 0.9312, 1.036e-08, -0.3672, 0.9301, 0.004361, -0.899, -0.438, 0.2644, -0.2509, 0.9312, 0.2734, -0.2053, -0.9397, 0.004361, -0.899, -0.438, 3.173e-08, -0.1721, -0.9851, 0.2644, -0.2509, 0.9312, 0.004361, -0.899, -0.438, -0.9975, -0.04665, -0.05342, -0.04346, -0.01433, 0.999, 0.004361, -0.899, -0.438, 0.2734, -0.2053, -0.9397, -0.08262, 0.02196, -0.9963, -0.9975, -0.04665, -0.05342, -0.02688, -0.07088, -0.9971, -0.1401, -0.06296, -0.9881, 0.541, 0.8408, -0.01884, 0.6569, 0.7537, 0.02043, 0.9976, 0.06837, -0.007274, 0.9989, -0.0422, -0.01973, 0.2734, -0.2053, -0.9397, 0.5951, 0.09592, -0.7979, -0.9948, -0.05402, 0.0864, -0.0956, 0.03997, -0.9946, -0.1196, 0.2374, -0.964, -0.981, 0.1904, 0.03668, 0.9733, 0.1963, -0.1188, 0.02818, 0.03763, 0.9989, 0.07636, -0.071, 0.9945, 0.9959, 0.05087, -0.07536, 0.02818, 0.03763, 0.9989, -0.9997, -0.02352, 0.01009, -0.9948, -0.05402, 0.0864, 0.07636, -0.071, 0.9945, -0.1241, 0.154, -0.9803, 0.9733, 0.1963, -0.1188, 0.9959, 0.05087, -0.07536, -0.0956, 0.03997, -0.9946, -0.9997, -0.02352, 0.01009, -0.1241, 0.154, -0.9803, -0.0956, 0.03997, -0.9946, -0.9948, -0.05402, 0.0864, 0.9959, 0.05087, -0.07536, 0.07636, -0.071, 0.9945, 0.0005202, 0.7001, 0.7141, 0.9599, 0.2412, -0.1431, -0.0956, 0.03997, -0.9946, 0.9959, 0.05087, -0.07536, 0.9599, 0.2412, -0.1431, -0.1196, 0.2374, -0.964, 0.07636, -0.071, 0.9945, -0.9948, -0.05402, 0.0864, -0.981, 0.1904, 0.03668, 0.0005202, 0.7001, 0.7141, -0.9975, -0.04665, -0.05342, -0.08262, 0.02196, -0.9963, -0.1241, 0.154, -0.9803, -0.9997, -0.02352, 0.01009, -0.08262, 0.02196, -0.9963, 0.9892, 0.0869, -0.1181, 0.9733, 0.1963, -0.1188, -0.1241, 0.154, -0.9803, -0.04346, -0.01433, 0.999, -0.9975, -0.04665, -0.05342, -0.9997, -0.02352, 0.01009, 0.02818, 0.03763, 0.9989, 0.9892, 0.0869, -0.1181, -0.04346, -0.01433, 0.999, 0.02818, 0.03763, 0.9989, 0.9733, 0.1963, -0.1188, 0.9599, 0.2412, -0.1431, 0.0005202, 0.7001, 0.7141, -0.01501, 0.739, 0.6736, 0.8014, 0.555, 0.223, 0.0005202, 0.7001, 0.7141, -0.981, 0.1904, 0.03668, -0.7744, 0.5264, 0.351, -0.01501, 0.739, 0.6736, 0.8014, 0.555, 0.223, -0.01501, 0.739, 0.6736, 0.006169, -0.3621, 0.9321, 0.776, -0.4002, 0.4875, -0.01501, 0.739, 0.6736, -0.7744, 0.5264, 0.351, -0.7133, -0.4474, 0.5395, 0.006169, -0.3621, 0.9321, -0.1196, 0.2374, -0.964, 0.9599, 0.2412, -0.1431, 0.8539, 0.186, -0.4861, -0.1055, 0.3659, -0.9247, -0.981, 0.1904, 0.03668, -0.1196, 0.2374, -0.964, -0.1055, 0.3659, -0.9247, -0.9454, 0.1701, -0.2779, -0.1055, 0.3659, -0.9247, 0.8539, 0.186, -0.4861, 0.6678, -0.572, -0.4763, -0.1008, -0.4882, -0.8669, -0.9454, 0.1701, -0.2779, -0.1055, 0.3659, -0.9247, -0.1008, -0.4882, -0.8669, -0.7593, -0.5687, -0.3163, 0.9599, 0.2412, -0.1431, 0.8014, 0.555, 0.223, 0.8539, 0.186, -0.4861, -0.981, 0.1904, 0.03668, -0.9454, 0.1701, -0.2779, -0.7744, 0.5264, 0.351, 0.776, -0.4002, 0.4875, 0.6678, -0.572, -0.4763, 0.8539, 0.186, -0.4861, 0.8014, 0.555, 0.223, -0.7744, 0.5264, 0.351, -0.9454, 0.1701, -0.2779, -0.7593, -0.5687, -0.3163, -0.7133, -0.4474, 0.5395, -0.7593, -0.5687, -0.3163, 0.6678, -0.572, -0.4763, -0.7133, -0.4474, 0.5395, 0.776, -0.4002, 0.4875, 0.006169, -0.3621, 0.9321, -0.7133, -0.4474, 0.5395, -0.7133, -0.4474, 0.5395, 0.6678, -0.572, -0.4763, 0.776, -0.4002, 0.4875, -0.1008, -0.4882, -0.8669, 0.6678, -0.572, -0.4763, -0.7593, -0.5687, -0.3163, -3.088e-08, 0.3609, 0.9326, 0.4507, 0.426, 0.7845, 0.0, 0.3095, 0.9509, 0.2481, 0.08597, -0.9649, -1.225e-09, 0.1217, -0.9926, 3.349e-08, 0.3649, -0.9311, 0.3326, 0.5653, -0.7549, 0.4507, 0.426, 0.7845, -3.088e-08, 0.3609, 0.9326, 0.4945, 0.2499, 0.8325, 0.5092, 0.8537, -0.1096, 0.4507, 0.426, 0.7845, 0.4945, 0.2499, 0.8325, 0.5092, 0.8537, -0.1096, 0.2481, 0.08597, -0.9649, 0.3326, 0.5653, -0.7549, 0.3326, 0.5653, -0.7549, 0.7686, -0.01758, -0.6394, 0.9913, -0.07352, 0.1094, 0.6808, 0.7007, 0.2132, 0.6808, 0.7007, 0.2132, 0.9913, -0.07352, 0.1094, 0.7468, -0.4682, 0.4723, 0.4507, 0.426, 0.7845, 0.4507, 0.426, 0.7845, 0.7468, -0.4682, 0.4723, -1.18e-08, -0.8151, 0.5793, 0.0, 0.3095, 0.9509, 0.4507, 0.426, 0.7845, 0.5092, 0.8537, -0.1096, 0.6808, 0.7007, 0.2132, 0.6808, 0.7007, 0.2132, 0.5092, 0.8537, -0.1096, 0.3326, 0.5653, -0.7549, 0.5092, 0.8537, -0.1096, 0.4945, 0.2499, 0.8325, 0.1432, -0.2005, 0.9692, 0.5092, 0.8537, -0.1096, 0.05979, -0.2256, -0.9724, 0.2481, 0.08597, -0.9649, 0.5982, 0.8003, -0.0414, 0.5092, 0.8537, -0.1096, 0.1432, -0.2005, 0.9692, 0.5982, 0.8003, -0.0414, 0.05979, -0.2256, -0.9724, 0.5092, 0.8537, -0.1096, 0.598, -0.8009, -0.03155, 0.1432, -0.2005, 0.9692, 0.4945, 0.2499, 0.8325, 0.2481, 0.08597, -0.9649, 0.05979, -0.2256, -0.9724, 0.598, -0.8009, -0.03155, 0.1432, -0.2005, 0.9692, 0.598, -0.8009, -0.03155, -0.5042, -0.8636, -0.00594, -0.01553, -0.05949, 0.9981, 0.5982, 0.8003, -0.0414, 0.1432, -0.2005, 0.9692, -0.01553, -0.05949, 0.9981, 0.4781, 0.8775, -0.03737, 0.598, -0.8009, -0.03155, 0.05979, -0.2256, -0.9724, -0.1, -0.07001, -0.9925, -0.5042, -0.8636, -0.00594, 0.05979, -0.2256, -0.9724, 0.5982, 0.8003, -0.0414, 0.4781, 0.8775, -0.03737, -0.1, -0.07001, -0.9925, 0.4781, 0.8775, -0.03737, -0.01553, -0.05949, 0.9981, -0.09788, 0.0332, 0.9946, -0.5042, -0.8636, -0.00594, -0.1, -0.07001, -0.9925, -0.1585, 0.04191, -0.9865, -0.1, -0.07001, -0.9925, 0.4781, 0.8775, -0.03737, -0.1585, 0.04191, -0.9865, -0.01553, -0.05949, 0.9981, -0.5042, -0.8636, -0.00594, -0.09788, 0.0332, 0.9946, -0.1585, 0.04191, -0.9865, 0.57, 0.821, -0.03231, 0.541, 0.8408, -0.01884, -0.04122, -0.03107, -0.9987, -0.4847, -0.8743, -0.0244, -0.1585, 0.04191, -0.9865, -0.04122, -0.03107, -0.9987, -0.5668, -0.8216, -0.06016, 0.57, 0.821, -0.03231, -0.09788, 0.0332, 0.9946, -0.08931, 0.05813, 0.9943, 0.541, 0.8408, -0.01884, -0.09788, 0.0332, 0.9946, -0.4847, -0.8743, -0.0244, -0.5668, -0.8216, -0.06016, -0.08931, 0.05813, 0.9943, -0.09788, 0.0332, 0.9946, -0.5042, -0.8636, -0.00594, -0.4847, -0.8743, -0.0244, 0.4781, 0.8775, -0.03737, -0.09788, 0.0332, 0.9946, 0.57, 0.821, -0.03231, -0.5042, -0.8636, -0.00594, -0.1585, 0.04191, -0.9865, -0.4847, -0.8743, -0.0244, -0.1585, 0.04191, -0.9865, 0.4781, 0.8775, -0.03737, 0.57, 0.821, -0.03231, 0.851, 0.523, 0.04643, 0.6569, 0.7537, 0.02043, 0.5673, 0.2504, 0.7845, 0.1277, -0.5074, 0.8522, 0.7867, -0.6152, -0.05134, 0.851, 0.523, 0.04643, 0.1277, -0.5074, 0.8522, -0.08931, 0.05813, 0.9943, 0.5673, 0.2504, 0.7845, 0.6569, 0.7537, 0.02043, 0.541, 0.8408, -0.01884, 0.1454, -0.3982, -0.9057, -0.02688, -0.07088, -0.9971, 0.6569, 0.7537, 0.02043, 0.851, 0.523, 0.04643, 0.7867, -0.6152, -0.05134, 0.1454, -0.3982, -0.9057, 0.851, 0.523, 0.04643, -0.04122, -0.03107, -0.9987, 0.541, 0.8408, -0.01884, -0.1401, -0.06296, -0.9881, 0.5673, 0.2504, 0.7845, -0.08931, 0.05813, 0.9943, -0.4436, -0.08409, 0.8923, 0.1277, -0.5074, 0.8522, -0.4918, -0.8677, -0.07229, 0.7867, -0.6152, -0.05134, 0.1454, -0.3982, -0.9057, 0.7867, -0.6152, -0.05134, -0.4918, -0.8677, -0.07229, 0.1277, -0.5074, 0.8522, 0.5673, 0.2504, 0.7845, -0.644, -0.7649, -0.01619, -0.4918, -0.8677, -0.07229, 0.1454, -0.3982, -0.9057, -0.4918, -0.8677, -0.07229, -0.644, -0.7649, -0.01619, -0.02688, -0.07088, -0.9971, -0.4436, -0.08409, 0.8923, -0.08931, 0.05813, 0.9943, -0.261, -0.8063, -0.5308, -0.5668, -0.8216, -0.06016, -0.261, -0.8063, -0.5308, -0.08931, 0.05813, 0.9943, -0.5668, -0.8216, -0.06016, -0.04122, -0.03107, -0.9987, -0.1401, -0.06296, -0.9881, -0.4552, -0.8216, -0.3433, -0.261, -0.8063, -0.5308, -0.5668, -0.8216, -0.06016, -0.4552, -0.8216, -0.3433, -0.02688, -0.07088, -0.9971, -0.644, -0.7649, -0.01619, -0.4552, -0.8216, -0.3433, -0.1401, -0.06296, -0.9881, 0.5673, 0.2504, 0.7845, -0.261, -0.8063, -0.5308, -0.4552, -0.8216, -0.3433, -0.4552, -0.8216, -0.3433, -0.644, -0.7649, -0.01619, 0.5673, 0.2504, 0.7845, 0.9826, -0.1847, 0.02091, 0.7117, -0.1901, -0.6763, 0.6668, 0.2783, -0.6913, 0.9928, 0.1191, 0.01436, -7.617e-08, -0.806, 0.5919, 0.5829, -0.6924, 0.4252, 0.7089, -0.2062, 0.6745, -1.051e-08, -0.1797, 0.9837, 0.7117, -0.1901, -0.6763, -1.039e-08, -0.236, -0.9718, -2.264e-08, 0.3456, -0.9384, 0.6668, 0.2783, -0.6913, -1.051e-08, -0.1797, 0.9837, 0.7089, -0.2062, 0.6745, 0.6917, 0.2385, 0.6817, 6.266e-08, 0.3795, 0.9252, 3.349e-08, 0.3649, -0.9311, 5.473e-08, -0.02064, -0.9998, 0.7686, -0.01758, -0.6394, 0.3326, 0.5653, -0.7549, -0.4436, -0.08409, 0.8923, -0.261, -0.8063, -0.5308, 0.02081, -0.9463, -0.3226, -0.06576, -0.5001, 0.8635, -0.261, -0.8063, -0.5308, 0.5673, 0.2504, 0.7845, 0.9928, -0.03508, 0.1149, 0.02081, -0.9463, -0.3226, 0.5673, 0.2504, 0.7845, -0.4436, -0.08409, 0.8923, -0.06576, -0.5001, 0.8635, 0.9928, -0.03508, 0.1149, 0.9928, -0.03508, 0.1149, -0.06576, -0.5001, 0.8635, 0.02081, -0.9463, -0.3226, 0.7468, -0.4682, 0.4723, 0.9913, -0.07352, 0.1094, 0.5829, -0.6924, 0.4252, 0.7117, -0.1901, -0.6763, 0.7686, -0.01758, -0.6394, 5.473e-08, -0.02064, -0.9998, -1.039e-08, -0.236, -0.9718, 0.9892, 0.0869, -0.1181, 0.9989, -0.0422, -0.01973, 0.2644, -0.2509, 0.9312, -0.04346, -0.01433, 0.999, 0.2734, -0.2053, -0.9397, 0.9989, -0.0422, -0.01973, 0.9892, 0.0869, -0.1181, -0.08262, 0.02196, -0.9963, 0.9989, -0.0422, -0.01973, 0.9976, 0.06837, -0.007274, 0.5768, 0.007532, 0.8169, 0.2644, -0.2509, 0.9312, -0.6668, 0.2783, -0.6913, -0.634, 0.6749, -0.3775, 0.0, 0.8833, -0.4689, -2.264e-08, 0.3456, -0.9384, -0.5829, -0.6924, 0.4252, -0.7089, -0.2062, 0.6745, -0.9826, -0.1847, 0.02091, -0.9913, -0.07352, 0.1094, 6.266e-08, 0.3795, 0.9252, 2.258e-08, 0.8724, 0.4888, -0.6194, 0.6903, 0.3739, -0.6917, 0.2385, 0.6817, -0.7089, -0.2062, 0.6745, -0.6917, 0.2385, 0.6817, -0.9928, 0.1191, 0.01436, -0.9826, -0.1847, 0.02091, -0.9913, -0.07352, 0.1094, -0.9826, -0.1847, 0.02091, -0.7117, -0.1901, -0.6763, -0.6917, 0.2385, 0.6817, -0.6194, 0.6903, 0.3739, -0.7369, 0.676, 0.009119, -0.9928, 0.1191, 0.01436, -0.9928, 0.1191, 0.01436, -0.7369, 0.676, 0.009119, -0.634, 0.6749, -0.3775, -0.6668, 0.2783, -0.6913, -0.5829, -0.6924, 0.4252, -0.7468, -0.4682, 0.4723, -1.18e-08, -0.8151, 0.5793, -7.617e-08, -0.806, 0.5919, -0.9913, -0.07352, 0.1094, -0.7117, -0.1901, -0.6763, -0.7686, -0.01758, -0.6394, -0.634, 0.6749, -0.3775, -0.7369, 0.676, 0.009119, 0.0, 0.9999, 0.01469, 0.0, 0.8833, -0.4689, -0.7369, 0.676, 0.009119, -0.6194, 0.6903, 0.3739, 2.258e-08, 0.8724, 0.4888, 0.0, 0.9999, 0.01469, -0.6428, -0.05054, -0.7643, -0.5951, 0.09592, -0.7979, -0.9976, 0.06837, -0.007274, -0.9954, -0.04951, 0.0818, -0.6167, -0.03603, 0.7864, -0.5768, 0.007532, 0.8169, 7.258e-09, -0.02359, 0.9997, -1.99e-08, -0.03952, 0.9992, 1.933e-08, -0.001517, -1.0, 3.04e-08, 0.1173, -0.9931, -0.5951, 0.09592, -0.7979, -0.6428, -0.05054, -0.7643, -0.9954, -0.04951, 0.0818, -0.9976, 0.06837, -0.007274, -0.5768, 0.007532, 0.8169, -0.6167, -0.03603, 0.7864, -0.9954, -0.04951, 0.0818, -0.598, -0.8009, -0.03155, -0.5872, -0.2555, -0.7681, -0.6428, -0.05054, -0.7643, -1.99e-08, -0.03952, 0.9992, -3.108e-08, 0.06002, 0.9982, -0.7021, -0.04287, 0.7107, -0.6167, -0.03603, 0.7864, -0.6428, -0.05054, -0.7643, -0.5872, -0.2555, -0.7681, 1.635e-09, -0.1836, -0.983, 1.933e-08, -0.001517, -1.0, -0.6167, -0.03603, 0.7864, -0.7021, -0.04287, 0.7107, -0.598, -0.8009, -0.03155, -0.9954, -0.04951, 0.0818, -0.598, -0.8009, -0.03155, -0.2481, 0.08597, -0.9649, -0.5872, -0.2555, -0.7681, -3.108e-08, 0.06002, 0.9982, -3.088e-08, 0.3609, 0.9326, -0.4945, 0.2499, 0.8325, -0.7021, -0.04287, 0.7107, -0.5872, -0.2555, -0.7681, -0.2481, 0.08597, -0.9649, -1.225e-09, 0.1217, -0.9926, 1.635e-09, -0.1836, -0.983, -0.7021, -0.04287, 0.7107, -0.4945, 0.2499, 0.8325, -0.598, -0.8009, -0.03155, 3.04e-08, 0.1173, -0.9931, 3.173e-08, -0.1721, -0.9851, -0.2742, -0.2057, -0.9394, -0.5951, 0.09592, -0.7979, -0.5768, 0.007532, 0.8169, -0.2652, -0.2513, 0.9309, 1.036e-08, -0.3672, 0.9301, 7.258e-09, -0.02359, 0.9997, 1.036e-08, -0.3672, 0.9301, -0.2652, -0.2513, 0.9309, 0.004361, -0.899, -0.438, -0.2742, -0.2057, -0.9394, 3.173e-08, -0.1721, -0.9851, 0.004361, -0.899, -0.438, -0.2652, -0.2513, 0.9309, 0.04513, -0.01396, 0.9989, 0.9976, -0.04401, -0.05336, 0.004361, -0.899, -0.438, 0.004361, -0.899, -0.438, 0.9976, -0.04401, -0.05336, 0.08401, 0.02219, -0.9962, -0.2742, -0.2057, -0.9394, 0.02688, -0.07088, -0.9971, -0.6569, 0.7537, 0.02043, -0.541, 0.8408, -0.01884, 0.1401, -0.06296, -0.9881, -0.9976, 0.06837, -0.007274, -0.5951, 0.09592, -0.7979, -0.2742, -0.2057, -0.9394, -0.9988, -0.04396, -0.0197, 0.9948, -0.05402, 0.0864, 0.981, 0.1904, 0.03668, 0.1196, 0.2374, -0.964, 0.0956, 0.03997, -0.9946, -0.9733, 0.1963, -0.1188, -0.9959, 0.05087, -0.07536, -0.07636, -0.071, 0.9945, -0.02818, 0.03763, 0.9989, -0.02818, 0.03763, 0.9989, -0.07636, -0.071, 0.9945, 0.9948, -0.05402, 0.0864, 0.9997, -0.02352, 0.01009, 0.1241, 0.154, -0.9803, 0.0956, 0.03997, -0.9946, -0.9959, 0.05087, -0.07536, -0.9733, 0.1963, -0.1188, 0.9997, -0.02352, 0.01009, 0.9948, -0.05402, 0.0864, 0.0956, 0.03997, -0.9946, 0.1241, 0.154, -0.9803, -0.9959, 0.05087, -0.07536, -0.9599, 0.2412, -0.1431, -0.0005201, 0.7001, 0.7141, -0.07636, -0.071, 0.9945, 0.0956, 0.03997, -0.9946, 0.1196, 0.2374, -0.964, -0.9599, 0.2412, -0.1431, -0.9959, 0.05087, -0.07536, -0.07636, -0.071, 0.9945, -0.0005201, 0.7001, 0.7141, 0.981, 0.1904, 0.03668, 0.9948, -0.05402, 0.0864, 0.9976, -0.04401, -0.05336, 0.9997, -0.02352, 0.01009, 0.1241, 0.154, -0.9803, 0.08401, 0.02219, -0.9962, 0.08401, 0.02219, -0.9962, 0.1241, 0.154, -0.9803, -0.9733, 0.1963, -0.1188, -0.9894, 0.08464, -0.1181, 0.04513, -0.01396, 0.9989, -0.02818, 0.03763, 0.9989, 0.9997, -0.02352, 0.01009, 0.9976, -0.04401, -0.05336, -0.9894, 0.08464, -0.1181, -0.9733, 0.1963, -0.1188, -0.02818, 0.03763, 0.9989, 0.04513, -0.01396, 0.9989, -0.9599, 0.2412, -0.1431, -0.8014, 0.555, 0.223, 0.01501, 0.739, 0.6736, -0.0005201, 0.7001, 0.7141, -0.0005201, 0.7001, 0.7141, 0.01501, 0.739, 0.6736, 0.7744, 0.5264, 0.351, 0.981, 0.1904, 0.03668, -0.8014, 0.555, 0.223, -0.776, -0.4002, 0.4875, -0.006169, -0.3621, 0.9321, 0.01501, 0.739, 0.6736, 0.01501, 0.739, 0.6736, -0.006169, -0.3621, 0.9321, 0.7133, -0.4474, 0.5395, 0.7744, 0.5264, 0.351, 0.1196, 0.2374, -0.964, 0.1055, 0.3659, -0.9247, -0.8539, 0.186, -0.4861, -0.9599, 0.2412, -0.1431, 0.981, 0.1904, 0.03668, 0.9454, 0.1701, -0.2779, 0.1055, 0.3659, -0.9247, 0.1196, 0.2374, -0.964, 0.1055, 0.3659, -0.9247, 0.1008, -0.4882, -0.8669, -0.6678, -0.572, -0.4763, -0.8539, 0.186, -0.4861, 0.9454, 0.1701, -0.2779, 0.7593, -0.5687, -0.3163, 0.1008, -0.4882, -0.8669, 0.1055, 0.3659, -0.9247, -0.9599, 0.2412, -0.1431, -0.8539, 0.186, -0.4861, -0.8014, 0.555, 0.223, 0.981, 0.1904, 0.03668, 0.7744, 0.5264, 0.351, 0.9454, 0.1701, -0.2779, -0.776, -0.4002, 0.4875, -0.8014, 0.555, 0.223, -0.8539, 0.186, -0.4861, -0.6678, -0.572, -0.4763, 0.7744, 0.5264, 0.351, 0.7133, -0.4474, 0.5395, 0.7593, -0.5687, -0.3163, 0.9454, 0.1701, -0.2779, 0.7593, -0.5687, -0.3163, 0.7133, -0.4474, 0.5395, -0.6678, -0.572, -0.4763, -0.776, -0.4002, 0.4875, 0.7133, -0.4474, 0.5395, -0.006169, -0.3621, 0.9321, 0.7133, -0.4474, 0.5395, -0.776, -0.4002, 0.4875, -0.6678, -0.572, -0.4763, 0.1008, -0.4882, -0.8669, 0.7593, -0.5687, -0.3163, -0.6678, -0.572, -0.4763, -3.088e-08, 0.3609, 0.9326, 0.0, 0.3095, 0.9509, -0.4507, 0.426, 0.7845, -0.2481, 0.08597, -0.9649, -0.3326, 0.5653, -0.7549, 3.349e-08, 0.3649, -0.9311, -1.225e-09, 0.1217, -0.9926, -0.4507, 0.426, 0.7845, -0.4945, 0.2499, 0.8325, -3.088e-08, 0.3609, 0.9326, -0.5092, 0.8537, -0.1096, -0.4945, 0.2499, 0.8325, -0.4507, 0.426, 0.7845, -0.5092, 0.8537, -0.1096, -0.3326, 0.5653, -0.7549, -0.2481, 0.08597, -0.9649, -0.3326, 0.5653, -0.7549, -0.6808, 0.7007, 0.2132, -0.9913, -0.07352, 0.1094, -0.7686, -0.01758, -0.6394, -0.6808, 0.7007, 0.2132, -0.4507, 0.426, 0.7845, -0.7468, -0.4682, 0.4723, -0.9913, -0.07352, 0.1094, -0.4507, 0.426, 0.7845, 0.0, 0.3095, 0.9509, -1.18e-08, -0.8151, 0.5793, -0.7468, -0.4682, 0.4723, -0.4507, 0.426, 0.7845, -0.6808, 0.7007, 0.2132, -0.5092, 0.8537, -0.1096, -0.6808, 0.7007, 0.2132, -0.3326, 0.5653, -0.7549, -0.5092, 0.8537, -0.1096, -0.5092, 0.8537, -0.1096, -0.1432, -0.2005, 0.9692, -0.4945, 0.2499, 0.8325, -0.5092, 0.8537, -0.1096, -0.2481, 0.08597, -0.9649, -0.05979, -0.2256, -0.9724, -0.5982, 0.8003, -0.0414, -0.1432, -0.2005, 0.9692, -0.5092, 0.8537, -0.1096, -0.5982, 0.8003, -0.0414, -0.5092, 0.8537, -0.1096, -0.05979, -0.2256, -0.9724, -0.598, -0.8009, -0.03155, -0.4945, 0.2499, 0.8325, -0.1432, -0.2005, 0.9692, -0.2481, 0.08597, -0.9649, -0.598, -0.8009, -0.03155, -0.05979, -0.2256, -0.9724, -0.1432, -0.2005, 0.9692, 0.01553, -0.05949, 0.9981, 0.5042, -0.8636, -0.00594, -0.598, -0.8009, -0.03155, -0.5982, 0.8003, -0.0414, -0.4781, 0.8775, -0.03737, 0.01553, -0.05949, 0.9981, -0.1432, -0.2005, 0.9692, -0.598, -0.8009, -0.03155, 0.5042, -0.8636, -0.00594, 0.1, -0.07001, -0.9925, -0.05979, -0.2256, -0.9724, -0.05979, -0.2256, -0.9724, 0.1, -0.07001, -0.9925, -0.4781, 0.8775, -0.03737, -0.5982, 0.8003, -0.0414, -0.4781, 0.8775, -0.03737, 0.09788, 0.0332, 0.9946, 0.01553, -0.05949, 0.9981, 0.5042, -0.8636, -0.00594, 0.1585, 0.04191, -0.9865, 0.1, -0.07001, -0.9925, 0.1, -0.07001, -0.9925, 0.1585, 0.04191, -0.9865, -0.4781, 0.8775, -0.03737, 0.01553, -0.05949, 0.9981, 0.09788, 0.0332, 0.9946, 0.5042, -0.8636, -0.00594, 0.1585, 0.04191, -0.9865, 0.04122, -0.03107, -0.9987, -0.541, 0.8408, -0.01884, -0.57, 0.821, -0.03231, 0.4847, -0.8743, -0.0244, 0.5668, -0.8216, -0.06016, 0.04122, -0.03107, -0.9987, 0.1585, 0.04191, -0.9865, -0.57, 0.821, -0.03231, -0.541, 0.8408, -0.01884, 0.08931, 0.05813, 0.9943, 0.09788, 0.0332, 0.9946, 0.09788, 0.0332, 0.9946, 0.08931, 0.05813, 0.9943, 0.5668, -0.8216, -0.06016, 0.4847, -0.8743, -0.0244, 0.09788, 0.0332, 0.9946, 0.4847, -0.8743, -0.0244, 0.5042, -0.8636, -0.00594, -0.4781, 0.8775, -0.03737, -0.57, 0.821, -0.03231, 0.09788, 0.0332, 0.9946, 0.5042, -0.8636, -0.00594, 0.4847, -0.8743, -0.0244, 0.1585, 0.04191, -0.9865, 0.1585, 0.04191, -0.9865, -0.57, 0.821, -0.03231, -0.4781, 0.8775, -0.03737, -0.851, 0.523, 0.04643, -0.1277, -0.5074, 0.8522, -0.5673, 0.2504, 0.7845, -0.6569, 0.7537, 0.02043, -0.7867, -0.6152, -0.05134, -0.1277, -0.5074, 0.8522, -0.851, 0.523, 0.04643, 0.08931, 0.05813, 0.9943, -0.541, 0.8408, -0.01884, -0.6569, 0.7537, 0.02043, -0.5673, 0.2504, 0.7845, -0.1454, -0.3982, -0.9057, -0.851, 0.523, 0.04643, -0.6569, 0.7537, 0.02043, 0.02688, -0.07088, -0.9971, -0.7867, -0.6152, -0.05134, -0.851, 0.523, 0.04643, -0.1454, -0.3982, -0.9057, 0.04122, -0.03107, -0.9987, 0.1401, -0.06296, -0.9881, -0.541, 0.8408, -0.01884, -0.5673, 0.2504, 0.7845, 0.4436, -0.08409, 0.8923, 0.08931, 0.05813, 0.9943, -0.1277, -0.5074, 0.8522, -0.7867, -0.6152, -0.05134, 0.4918, -0.8677, -0.07229, -0.1454, -0.3982, -0.9057, 0.4918, -0.8677, -0.07229, -0.7867, -0.6152, -0.05134, -0.1277, -0.5074, 0.8522, 0.4918, -0.8677, -0.07229, 0.644, -0.7649, -0.01619, -0.5673, 0.2504, 0.7845, -0.1454, -0.3982, -0.9057, 0.02688, -0.07088, -0.9971, 0.644, -0.7649, -0.01619, 0.4918, -0.8677, -0.07229, 0.4436, -0.08409, 0.8923, 0.261, -0.8063, -0.5308, 0.08931, 0.05813, 0.9943, 0.5668, -0.8216, -0.06016, 0.08931, 0.05813, 0.9943, 0.261, -0.8063, -0.5308, 0.5668, -0.8216, -0.06016, 0.4552, -0.8216, -0.3433, 0.1401, -0.06296, -0.9881, 0.04122, -0.03107, -0.9987, 0.261, -0.8063, -0.5308, 0.4552, -0.8216, -0.3433, 0.5668, -0.8216, -0.06016, 0.02688, -0.07088, -0.9971, 0.1401, -0.06296, -0.9881, 0.4552, -0.8216, -0.3433, 0.644, -0.7649, -0.01619, -0.5673, 0.2504, 0.7845, 0.4552, -0.8216, -0.3433, 0.261, -0.8063, -0.5308, 0.4552, -0.8216, -0.3433, -0.5673, 0.2504, 0.7845, 0.644, -0.7649, -0.01619, -0.9826, -0.1847, 0.02091, -0.9928, 0.1191, 0.01436, -0.6668, 0.2783, -0.6913, -0.7117, -0.1901, -0.6763, -7.617e-08, -0.806, 0.5919, -1.051e-08, -0.1797, 0.9837, -0.7089, -0.2062, 0.6745, -0.5829, -0.6924, 0.4252, -0.7117, -0.1901, -0.6763, -0.6668, 0.2783, -0.6913, -2.264e-08, 0.3456, -0.9384, -1.039e-08, -0.236, -0.9718, -1.051e-08, -0.1797, 0.9837, 6.266e-08, 0.3795, 0.9252, -0.6917, 0.2385, 0.6817, -0.7089, -0.2062, 0.6745, 3.349e-08, 0.3649, -0.9311, -0.3326, 0.5653, -0.7549, -0.7686, -0.01758, -0.6394, 5.473e-08, -0.02064, -0.9998, 0.4436, -0.08409, 0.8923, 0.06576, -0.5001, 0.8635, -0.02081, -0.9463, -0.3226, 0.261, -0.8063, -0.5308, 0.261, -0.8063, -0.5308, -0.02081, -0.9463, -0.3226, -0.9928, -0.03508, 0.1149, -0.5673, 0.2504, 0.7845, -0.5673, 0.2504, 0.7845, -0.9928, -0.03508, 0.1149, 0.06576, -0.5001, 0.8635, 0.4436, -0.08409, 0.8923, -0.9928, -0.03508, 0.1149, -0.02081, -0.9463, -0.3226, 0.06576, -0.5001, 0.8635, -0.7468, -0.4682, 0.4723, -0.5829, -0.6924, 0.4252, -0.9913, -0.07352, 0.1094, -0.7117, -0.1901, -0.6763, -1.039e-08, -0.236, -0.9718, 5.473e-08, -0.02064, -0.9998, -0.7686, -0.01758, -0.6394, -0.9894, 0.08464, -0.1181, 0.04513, -0.01396, 0.9989, -0.2652, -0.2513, 0.9309, -0.9988, -0.04396, -0.0197, -0.2742, -0.2057, -0.9394, 0.08401, 0.02219, -0.9962, -0.9894, 0.08464, -0.1181, -0.9988, -0.04396, -0.0197, -0.9988, -0.04396, -0.0197, -0.2652, -0.2513, 0.9309, -0.5768, 0.007532, 0.8169, -0.9976, 0.06837, -0.007274])] * 3)])
arm_metarig = bpy.data.armatures.new('metarig')  # bones are not reproduced

# ---- objects
ob_humanoidmesh = bpy.data.objects.new('HumanoidMesh', me_humanoidbase_overlapping_001)
ob_metarig = bpy.data.objects.new('metarig', arm_metarig)

# ---- transforms, parenting, visibility, modifiers, constraints
ob_humanoidmesh.parent = ob_metarig
ob_humanoidmesh.matrix_parent_inverse = Matrix(((0.01105, -0.0, -0.0, -0.0021), (-0.0, 0.01105, 0.0, 3.202e-06), (-0.0, -0.0, 0.01105, -0.0005279), (-0.0, 0.0, -0.0, 1.0)))
ob_humanoidmesh.location = (0.0, 0.0, 0.0)
ob_humanoidmesh.rotation_euler = (1.571, -0.0, 0.0)
ob_humanoidmesh.scale = (100.0, 100.0, 100.0)
ob_humanoidmesh.color = (0.8, 0.8, 0.8, 1.0)
ob_humanoidmesh.lineart.crease_threshold = 0.0
_vg = ob_humanoidmesh.vertex_groups.new(name='spine')
for _i, _w in zip([12, 18, 20, 102, 107, 111, 121, 122, 123, 125, 126], [0.1031, 0.01351, 0.0454, 0.02256, 0.7585, 0.104, 0.6828, 0.008322, 0.01327, 0.04268, 0.2793]): _vg.add([_i], _w, 'REPLACE')
_vg = ob_humanoidmesh.vertex_groups.new(name='spine.001')
for _i, _w in zip([7, 10, 103, 104, 105, 108, 109, 113, 122], [0.08278, 0.03267, 0.3412, 0.0839, 0.0003459, 0.445, 0.03153, 0.04815, 0.07014]): _vg.add([_i], _w, 'REPLACE')
_vg = ob_humanoidmesh.vertex_groups.new(name='spine.002')
for _i, _w in zip([7, 8, 9, 10, 11, 12, 15, 102, 103, 104, 105, 106, 107, 108, 109, 110, 111, 112, 113, 114, 116, 117, 118], [0.6236, 0.6649, 0.7192, 0.04268, 0.02827, 0.06615, 0.05856, 0.9068, 0.5217, 0.6175, 0.6558, 0.7095, 0.06994, 0.0858, 0.04093, 0.0337, 0.06642, 0.8304, 0.5083, 0.001343, 0.06209, 0.0649, 0.06695]): _vg.add([_i], _w, 'REPLACE')
_vg = ob_humanoidmesh.vertex_groups.new(name='spine.003')
for _i, _w in zip([2, 17, 49, 50, 51, 52, 85, 86, 94, 112, 117, 120, 155, 156, 157, 158, 159, 160, 197, 198, 199], [0.04872, 0.08911, 0.1108, 0.5076, 0.6118, 0.03245, 0.01089, 0.08687, 0.05208, 0.05031, 0.7398, 0.08463, 0.2234, 0.1055, 0.04504, 0.4877, 0.592, 0.03291, 0.01307, 0.05296, 0.08844]): _vg.add([_i], _w, 'REPLACE')
_vg = ob_humanoidmesh.vertex_groups.new(name='spine.004')
for _i, _w in zip([49, 50, 51, 86, 117, 118, 155, 156, 157, 158, 159, 196, 198, 199], [0.07259, 0.0523, 0.1531, 0.008859, 0.06973, 0.0211, 0.6834, 0.0724, 0.4211, 0.05553, 0.1602, 0.05659, 0.07975, 0.01331]): _vg.add([_i], _w, 'REPLACE')
_vg = ob_humanoidmesh.vertex_groups.new(name='spine.005')
for _i, _w in zip([0, 1, 2, 3, 49, 50, 51, 81, 82, 83, 84, 85, 86, 90, 91, 92, 93, 94, 95, 155, 156, 157, 158, 159, 190, 191, 192, 193, 194, 195, 196, 197, 198, 199], [0.1372, 0.3584, 0.771, 0.1387, 0.07638, 0.1218, 0.08207, 0.008918, 0.026, 0.009149, 0.1104, 0.6472, 0.722, 0.1388, 0.1629, 0.3241, 0.3547, 0.75, 0.1432, 0.06138, 0.07486, 0.09374, 0.1233, 0.08488, 0.02377, 0.01057, 0.02829, 0.01403, 0.09969, 0.111, 0.6271, 0.6327, 0.7509, 0.7078]): _vg.add([_i], _w, 'REPLACE')
_vg = ob_humanoidmesh.vertex_groups.new(name='spine.006')
for _i, _w in zip([0, 1, 2, 3, 4, 5, 6, 81, 82, 83, 84, 85, 86, 90, 91, 92, 93, 94, 95, 96, 97, 98, 99, 100, 101, 157, 158, 189, 190, 191, 192, 193, 194, 195, 196, 197, 198, 199], [0.8349, 0.5547, 0.1236, 0.8407, 0.9794, 0.9847, 0.9824, 0.9643, 0.9543, 0.9658, 0.865, 0.2161, 0.134, 0.8315, 0.8048, 0.5956, 0.5562, 0.1347, 0.8332, 0.9779, 0.9853, 0.983, 0.9926, 0.9813, 0.9872, 0.01137, 0.0008078, 0.9702, 0.9557, 0.963, 0.9526, 0.9625, 0.8769, 0.8632, 0.2163, 0.2242, 0.104, 0.1411]): _vg.add([_i], _w, 'REPLACE')
_vg = ob_humanoidmesh.vertex_groups.new(name='shoulder.L')
for _i, _w in zip([1, 2, 8, 13, 14, 15, 16, 17, 49, 50, 51, 52, 53, 54, 55, 85, 118, 157, 196], [0.02058, 0.02392, 0.01651, 0.002058, 0.5698, 0.0119, 0.6708, 0.07546, 0.6311, 0.2422, 0.06496, 0.7666, 0.07775, 0.1994, 0.07733, 0.06742, 0.05719, 0.1447, 0.01381]): _vg.add([_i], _w, 'REPLACE')
_vg = ob_humanoidmesh.vertex_groups.new(name='upper_arm.L')
for _i, _w in zip([14, 15, 16, 17, 50, 51, 52, 53, 54, 55, 56, 58, 59, 61, 62, 65, 66, 67, 117], [0.236, 0.01383, 0.1426, 0.7572, 0.01014, 0.05995, 0.1671, 0.911, 0.742, 0.8853, 0.98, 0.9768, 0.9919, 0.9872, 0.855, 0.1276, 0.9258, 0.1032, 0.03569]): _vg.add([_i], _w, 'REPLACE')
_vg = ob_humanoidmesh.vertex_groups.new(name='forearm.L')
for _i, _w in zip([57, 60, 62, 63, 64, 65, 66, 67, 71, 75, 76, 79, 80, 87, 88, 89], [0.9915, 0.9545, 0.1465, 0.9578, 0.9591, 0.8663, 0.07447, 0.8953, 0.03218, 0.268, 0.1642, 0.08485, 0.1637, 0.06349, 0.06851, 0.06737]): _vg.add([_i], _w, 'REPLACE')
_vg = ob_humanoidmesh.vertex_groups.new(name='hand.L')
for _i, _w in zip([60, 63, 64, 68, 69, 70, 71, 72, 73, 74, 75, 76, 77, 78, 79, 80, 87, 88, 89], [0.057, 0.04366, 0.04897, 0.9827, 0.9973, 0.9985, 0.9591, 0.9973, 0.9894, 0.9984, 0.7341, 0.8366, 0.9967, 0.9985, 0.9153, 0.8381, 0.9367, 0.9317, 0.9329]): _vg.add([_i], _w, 'REPLACE')
_vg = ob_humanoidmesh.vertex_groups.new(name='shoulder.R')
for _i, _w in zip([16, 49, 92, 93, 94, 113, 115, 118, 119, 156, 157, 158, 159, 160, 162, 196, 197], [0.03302, 0.0578, 0.0003826, 0.03079, 0.023, 0.1483, 0.002101, 0.7427, 0.637, 0.6599, 0.2321, 0.1891, 0.02423, 0.01025, 0.1001, 0.03848, 0.07305]): _vg.add([_i], _w, 'REPLACE')
_vg = ob_humanoidmesh.vertex_groups.new(name='upper_arm.R')
for _i, _w in zip([105, 115, 116, 117, 119, 120, 156, 158, 159, 160, 161, 162, 163, 164, 166, 167, 169, 170, 173, 174, 175], [0.04494, 0.7857, 0.06617, 0.04589, 0.2121, 0.8348, 0.001735, 0.105, 0.09794, 0.9033, 0.9801, 0.848, 0.9609, 0.982, 0.9811, 0.9947, 0.9866, 0.8552, 0.1194, 0.9281, 0.1111]): _vg.add([_i], _w, 'REPLACE')
_vg = ob_humanoidmesh.vertex_groups.new(name='forearm.R')
for _i, _w in zip([165, 168, 170, 171, 172, 173, 174, 175, 179, 183, 184, 187, 188, 200, 201, 202], [0.9899, 0.9587, 0.1466, 0.9588, 0.9594, 0.8753, 0.07258, 0.8872, 0.02824, 0.2651, 0.1602, 0.07608, 0.1451, 0.06022, 0.06502, 0.06371]): _vg.add([_i], _w, 'REPLACE')
_vg = ob_humanoidmesh.vertex_groups.new(name='hand.R')
for _i, _w in zip([168, 171, 172, 176, 177, 178, 179, 180, 181, 182, 183, 184, 185, 186, 187, 188, 200, 201, 202], [0.05183, 0.04106, 0.049, 0.9808, 0.9968, 0.9984, 0.961, 0.9972, 0.9895, 0.9984, 0.7371, 0.8405, 0.9976, 0.9984, 0.924, 0.8564, 0.94, 0.9352, 0.9365]): _vg.add([_i], _w, 'REPLACE')
_vg = ob_humanoidmesh.vertex_groups.new(name='breast.L')
for _i, _w in zip([7, 8, 9, 13, 14, 15, 16, 17, 54, 103, 112, 113], [0.167, 0.1008, 0.1271, 0.9325, 0.1738, 0.864, 0.119, 0.06148, 0.03741, 0.002102, 0.04392, 0.135]): _vg.add([_i], _w, 'REPLACE')
_vg = ob_humanoidmesh.vertex_groups.new(name='breast.R')
for _i, _w in zip([103, 104, 105, 106, 112, 113, 114, 115, 116, 119, 120, 162], [0.002287, 0.1677, 0.1029, 0.1302, 0.04297, 0.1331, 0.9195, 0.169, 0.8546, 0.1195, 0.05843, 0.03552]): _vg.add([_i], _w, 'REPLACE')
_vg = ob_humanoidmesh.vertex_groups.new(name='pelvis.L')
for _i, _w in zip([7, 8, 9, 10, 11, 12, 18, 19, 20, 103, 107, 108, 122, 123, 126], [0.1191, 0.1378, 0.09784, 0.8146, 0.8752, 0.7166, 0.0798, 0.09047, 0.02714, 0.01227, 0.07179, 0.1565, 0.07082, 0.02372, 0.2801]): _vg.add([_i], _w, 'REPLACE')
_vg = ob_humanoidmesh.vertex_groups.new(name='pelvis.R')
for _i, _w in zip([18, 103, 104, 105, 106, 107, 108, 109, 110, 111, 122, 123, 124, 125, 126], [0.07891, 0.02212, 0.1237, 0.1414, 0.1012, 0.07147, 0.2106, 0.8245, 0.8663, 0.7132, 0.4034, 0.1215, 0.09934, 0.02653, 0.2846]): _vg.add([_i], _w, 'REPLACE')
_vg = ob_humanoidmesh.vertex_groups.new(name='thigh.L')
for _i, _w in zip([10, 11, 12, 18, 19, 20, 21, 22, 23, 24, 25, 26, 28, 29, 33, 34, 35, 36, 108, 121, 122, 123, 126], [0.05584, 0.06079, 0.08691, 0.7604, 0.8772, 0.8799, 0.9739, 0.09033, 0.9434, 0.945, 0.03181, 0.9697, 0.1321, 0.1119, 0.7258, 0.7943, 0.6879, 0.7033, 0.03409, 0.1243, 0.2041, 0.01576, 0.07625]): _vg.add([_i], _w, 'REPLACE')
_vg = ob_humanoidmesh.vertex_groups.new(name='shin.L')
for _i, _w in zip([22, 23, 24, 25, 26, 28, 29, 33, 34, 35, 36], [0.8858, 0.02315, 0.01623, 0.9519, 0.004683, 0.8631, 0.8833, 0.2616, 0.2025, 0.309, 0.2888]): _vg.add([_i], _w, 'REPLACE')
_vg = ob_humanoidmesh.vertex_groups.new(name='foot.L')
for _i, _w in zip([27, 30, 31, 32, 37, 39, 40, 43, 44, 45], [0.9733, 0.9735, 0.9751, 0.971, 0.08382, 0.03996, 0.006825, 0.1696, 0.1126, 0.1947]): _vg.add([_i], _w, 'REPLACE')
_vg = ob_humanoidmesh.vertex_groups.new(name='toe.L')
for _i, _w in zip([37, 38, 39, 40, 41, 42], [0.878, 0.9929, 0.9375, 0.9595, 0.9957, 0.9895]): _vg.add([_i], _w, 'REPLACE')
_vg = ob_humanoidmesh.vertex_groups.new(name='heel.02.L')
for _i, _w in zip([37, 43, 44, 45, 46, 47, 48], [0.02576, 0.8086, 0.8819, 0.7799, 0.9991, 0.9816, 0.9977]): _vg.add([_i], _w, 'REPLACE')
_vg = ob_humanoidmesh.vertex_groups.new(name='thigh.R')
for _i, _w in zip([18, 108, 109, 110, 111, 121, 122, 123, 124, 125, 126, 127, 128, 129, 130, 131, 132, 134, 135, 139, 140, 141, 142], [0.0163, 0.03402, 0.05525, 0.06539, 0.08864, 0.1249, 0.2044, 0.7612, 0.8712, 0.8831, 0.07664, 0.974, 0.09015, 0.9437, 0.9482, 0.03294, 0.9678, 0.135, 0.1084, 0.7264, 0.7945, 0.6831, 0.7098]): _vg.add([_i], _w, 'REPLACE')
_vg = ob_humanoidmesh.vertex_groups.new(name='shin.R')
for _i, _w in zip([128, 129, 130, 131, 132, 134, 135, 139, 140, 141, 142], [0.886, 0.02254, 0.01199, 0.9512, 0.00806, 0.86, 0.8871, 0.261, 0.2023, 0.3137, 0.2829]): _vg.add([_i], _w, 'REPLACE')
_vg = ob_humanoidmesh.vertex_groups.new(name='foot.R')
for _i, _w in zip([133, 136, 137, 138, 143, 145, 146, 149, 150, 151], [0.971, 0.9738, 0.9758, 0.9733, 0.08644, 0.03329, 0.01032, 0.1694, 0.113, 0.1978]): _vg.add([_i], _w, 'REPLACE')
_vg = ob_humanoidmesh.vertex_groups.new(name='toe.R')
for _i, _w in zip([143, 144, 145, 146, 147, 148, 151], [0.8739, 0.9923, 0.9422, 0.9569, 0.9955, 0.9909, 0.0002043]): _vg.add([_i], _w, 'REPLACE')
_vg = ob_humanoidmesh.vertex_groups.new(name='heel.02.R')
for _i, _w in zip([143, 149, 150, 151, 152, 153, 154], [0.02858, 0.8088, 0.8814, 0.7764, 0.9991, 0.9817, 0.9987]): _vg.add([_i], _w, 'REPLACE')
_m = ob_humanoidmesh.modifiers.new('Armature', 'ARMATURE')
_m.object = ob_metarig
ob_metarig.location = (0.19, -0.0002898, 0.04777)
ob_metarig.scale = (90.49, 90.49, 90.49)
ob_metarig.show_in_front = True
ob_metarig.lineart.crease_threshold = 0.0

# ---- collection membership
scene.collection.objects.link(ob_humanoidmesh)
scene.collection.objects.link(ob_metarig)

# ---- scene / render settings (as saved in the file)
scene.frame_start = 1; scene.frame_end = 180; scene.frame_set(52)
scene.render.engine = 'BLENDER_EEVEE_NEXT'
scene.render.fps = 60
scene.cycles.samples = 128
scene.cycles.sampling_pattern = 'TABULATED_SOBOL'
scene.cycles.use_adaptive_sampling = False
scene.cycles.use_light_tree = False
scene.view_settings.view_transform = 'Filmic'
bpy.context.view_layer.update()

# ---- added for rendering (the .blend has no active camera and no usable light): camera, sun
cam_auto = bpy.data.cameras.new('AutoCamera')
cam_auto.lens = 50.0
cam_auto.sensor_width = 36.0
cam_auto.clip_end = 3950.04
ob_auto_camera = bpy.data.objects.new('AutoCamera', cam_auto)
scene.collection.objects.link(ob_auto_camera)
ob_auto_camera.location = (225.074, -273.838, 270.05)
ob_auto_camera.rotation_euler = (1.09748, -7.21219e-08, 0.694738)
scene.camera = ob_auto_camera
light_auto_sun = bpy.data.lights.new('AutoSun', 'SUN')
light_auto_sun.energy = 3.0
light_auto_sun.angle = 0.0523599
ob_auto_sun = bpy.data.objects.new('AutoSun', light_auto_sun)
scene.collection.objects.link(ob_auto_sun)
ob_auto_sun.rotation_euler = (0.872665, 0.174533, 0.523599)
bpy.context.view_layer.update()
